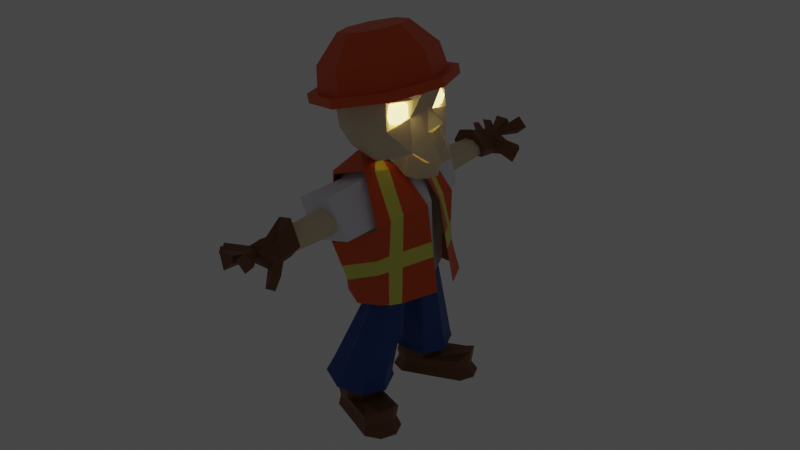 # Source: Worker_villager_.blend  (saved by Blender 3.0.42; exported with 4.5.12 LTS)
import bpy
from mathutils import Matrix  # noqa: F401  (used for matrix-valued properties, if any)

bpy.ops.wm.read_factory_settings(use_empty=True)
scene = bpy.context.scene
scene.name = 'Scene'

# ---- collections
col_collection = bpy.data.collections.new('Collection'); scene.collection.children.link(col_collection)

# ---- materials (node trees are filled in below, after node groups)
mat_bone = bpy.data.materials.new('Bone')
mat_bone.use_transparent_shadow = False
mat_shirt = bpy.data.materials.new('Shirt')
mat_shirt.use_transparent_shadow = False
mat_pant = bpy.data.materials.new('Pant')
mat_pant.use_transparent_shadow = False
mat_shoes_and_glows = bpy.data.materials.new('Shoes and glows')
mat_shoes_and_glows.use_transparent_shadow = False
mat_hand = bpy.data.materials.new('Hand')
mat_hand.use_transparent_shadow = False
mat_belt = bpy.data.materials.new('Belt')
mat_belt.use_transparent_shadow = False
mat_eyes = bpy.data.materials.new('Eyes')
mat_eyes.use_transparent_shadow = False
mat_jacket_and_helmet = bpy.data.materials.new('Jacket and Helmet')
mat_jacket_and_helmet.use_transparent_shadow = False
mat_jacket_strips = bpy.data.materials.new('Jacket Strips')
mat_jacket_strips.use_transparent_shadow = False

# ---- material node trees
mat_bone.use_nodes = True; mat_bone.node_tree.nodes.clear()
_N = mat_bone.node_tree.nodes; _L = mat_bone.node_tree.links
n0 = _N.new('ShaderNodeBsdfPrincipled'); n0.name = 'Principled BSDF'; n0.location = (10, 300)
n0.distribution = 'GGX'
n0.subsurface_method = 'RANDOM_WALK_SKIN'
n0.inputs[0].default_value = (0.8, 0.6863, 0.4781, 1.0)
n0.inputs[2].default_value = 1.0
n0.inputs[3].default_value = 1.45
n0.inputs[27].default_value = (0.0, 0.0, 0.0, 1.0)
n0.inputs[28].default_value = 1.0
n1 = _N.new('ShaderNodeOutputMaterial'); n1.name = 'Material Output'; n1.location = (300, 300)
_L.new(n0.outputs[0], n1.inputs[0])
n1.is_active_output = True
mat_shirt.use_nodes = True; mat_shirt.node_tree.nodes.clear()
_N = mat_shirt.node_tree.nodes; _L = mat_shirt.node_tree.links
n0 = _N.new('ShaderNodeBsdfPrincipled'); n0.name = 'Principled BSDF'; n0.location = (10, 300)
n0.distribution = 'GGX'
n0.subsurface_method = 'RANDOM_WALK_SKIN'
n0.inputs[0].default_value = (0.8669, 0.8837, 1.0, 1.0)
n0.inputs[3].default_value = 1.45
n0.inputs[27].default_value = (0.0, 0.0, 0.0, 1.0)
n0.inputs[28].default_value = 1.0
n1 = _N.new('ShaderNodeOutputMaterial'); n1.name = 'Material Output'; n1.location = (300, 300)
_L.new(n0.outputs[0], n1.inputs[0])
n1.is_active_output = True
mat_pant.use_nodes = True; mat_pant.node_tree.nodes.clear()
_N = mat_pant.node_tree.nodes; _L = mat_pant.node_tree.links
n0 = _N.new('ShaderNodeBsdfPrincipled'); n0.name = 'Principled BSDF'; n0.location = (10, 300)
n0.distribution = 'GGX'
n0.subsurface_method = 'RANDOM_WALK_SKIN'
n0.inputs[0].default_value = (0.01468, 0.06506, 0.2989, 1.0)
n0.inputs[3].default_value = 1.45
n0.inputs[27].default_value = (0.0, 0.0, 0.0, 1.0)
n0.inputs[28].default_value = 1.0
n1 = _N.new('ShaderNodeOutputMaterial'); n1.name = 'Material Output'; n1.location = (300, 300)
_L.new(n0.outputs[0], n1.inputs[0])
n1.is_active_output = True
mat_shoes_and_glows.use_nodes = True; mat_shoes_and_glows.node_tree.nodes.clear()
_N = mat_shoes_and_glows.node_tree.nodes; _L = mat_shoes_and_glows.node_tree.links
n0 = _N.new('ShaderNodeBsdfPrincipled'); n0.name = 'Principled BSDF'; n0.location = (10, 300)
n0.distribution = 'GGX'
n0.subsurface_method = 'RANDOM_WALK_SKIN'
n0.inputs[0].default_value = (0.2019, 0.07374, 0.02183, 1.0)
n0.inputs[3].default_value = 1.45
n0.inputs[27].default_value = (0.0, 0.0, 0.0, 1.0)
n0.inputs[28].default_value = 1.0
n1 = _N.new('ShaderNodeOutputMaterial'); n1.name = 'Material Output'; n1.location = (300, 300)
_L.new(n0.outputs[0], n1.inputs[0])
n1.is_active_output = True
mat_hand.use_nodes = True; mat_hand.node_tree.nodes.clear()
_N = mat_hand.node_tree.nodes; _L = mat_hand.node_tree.links
n0 = _N.new('ShaderNodeBsdfPrincipled'); n0.name = 'Principled BSDF'; n0.location = (10, 300)
n0.distribution = 'GGX'
n0.subsurface_method = 'RANDOM_WALK_SKIN'
n0.inputs[0].default_value = (1.0, 0.9043, 0.8934, 1.0)
n0.inputs[3].default_value = 1.45
n0.inputs[27].default_value = (0.0, 0.0, 0.0, 1.0)
n0.inputs[28].default_value = 1.0
n1 = _N.new('ShaderNodeOutputMaterial'); n1.name = 'Material Output'; n1.location = (300, 300)
_L.new(n0.outputs[0], n1.inputs[0])
n1.is_active_output = True
mat_belt.use_nodes = True; mat_belt.node_tree.nodes.clear()
_N = mat_belt.node_tree.nodes; _L = mat_belt.node_tree.links
n0 = _N.new('ShaderNodeBsdfPrincipled'); n0.name = 'Principled BSDF'; n0.location = (10, 300)
n0.distribution = 'GGX'
n0.subsurface_method = 'RANDOM_WALK_SKIN'
n0.inputs[0].default_value = (0.1194, 0.1299, 0.1374, 1.0)
n0.inputs[1].default_value = 0.7523
n0.inputs[2].default_value = 0.3532
n0.inputs[3].default_value = 1.45
n0.inputs[27].default_value = (0.0, 0.0, 0.0, 1.0)
n0.inputs[28].default_value = 1.0
n1 = _N.new('ShaderNodeOutputMaterial'); n1.name = 'Material Output'; n1.location = (300, 300)
_L.new(n0.outputs[0], n1.inputs[0])
n1.is_active_output = True
mat_eyes.use_nodes = True; mat_eyes.node_tree.nodes.clear()
_N = mat_eyes.node_tree.nodes; _L = mat_eyes.node_tree.links
n0 = _N.new('ShaderNodeBsdfPrincipled'); n0.name = 'Principled BSDF'; n0.location = (10, 300)
n0.distribution = 'GGX'
n0.subsurface_method = 'RANDOM_WALK_SKIN'
n0.inputs[0].default_value = (1.0, 0.9915, 0.9915, 1.0)
n0.inputs[3].default_value = 1.45
n0.inputs[27].default_value = (0.9879, 0.8193, 0.279, 1.0)
n0.inputs[28].default_value = 3.3
n1 = _N.new('ShaderNodeOutputMaterial'); n1.name = 'Material Output'; n1.location = (300, 300)
_L.new(n0.outputs[0], n1.inputs[0])
n1.is_active_output = True
mat_jacket_and_helmet.use_nodes = True; mat_jacket_and_helmet.node_tree.nodes.clear()
_N = mat_jacket_and_helmet.node_tree.nodes; _L = mat_jacket_and_helmet.node_tree.links
n0 = _N.new('ShaderNodeBsdfPrincipled'); n0.name = 'Principled BSDF'; n0.location = (10, 300)
n0.distribution = 'GGX'
n0.subsurface_method = 'RANDOM_WALK_SKIN'
n0.inputs[0].default_value = (0.7633, 0.09485, 0.006809, 1.0)
n0.inputs[3].default_value = 1.45
n0.inputs[27].default_value = (0.0, 0.0, 0.0, 1.0)
n0.inputs[28].default_value = 1.0
n1 = _N.new('ShaderNodeOutputMaterial'); n1.name = 'Material Output'; n1.location = (300, 300)
_L.new(n0.outputs[0], n1.inputs[0])
n1.is_active_output = True
mat_jacket_strips.use_nodes = True; mat_jacket_strips.node_tree.nodes.clear()
_N = mat_jacket_strips.node_tree.nodes; _L = mat_jacket_strips.node_tree.links
n0 = _N.new('ShaderNodeBsdfPrincipled'); n0.name = 'Principled BSDF'; n0.location = (10, 300)
n0.distribution = 'GGX'
n0.subsurface_method = 'RANDOM_WALK_SKIN'
n0.inputs[0].default_value = (0.7516, 0.7633, 0.1277, 1.0)
n0.inputs[3].default_value = 1.45
n0.inputs[27].default_value = (0.0, 0.0, 0.0, 1.0)
n0.inputs[28].default_value = 1.0
n1 = _N.new('ShaderNodeOutputMaterial'); n1.name = 'Material Output'; n1.location = (300, 300)
_L.new(n0.outputs[0], n1.inputs[0])
n1.is_active_output = True

# ---- world
world_world = bpy.data.worlds.new('World'); scene.world = world_world
world_world.use_nodes = True; world_world.node_tree.nodes.clear()
_N = world_world.node_tree.nodes; _L = world_world.node_tree.links
n0 = _N.new('ShaderNodeOutputWorld'); n0.name = 'World Output'; n0.location = (300, 300)
n1 = _N.new('ShaderNodeBackground'); n1.name = 'Background'; n1.location = (10, 300)
n1.inputs[0].default_value = (0.05088, 0.05088, 0.05088, 1.0)
_L.new(n1.outputs[0], n0.inputs[0])
n0.is_active_output = True
world_world.color = (0.05088, 0.05088, 0.05088)
world_world.use_sun_shadow = False
world_world.sun_shadow_jitter_overblur = 0.0

# ---- meshes
me_sphere_002 = bpy.data.meshes.new('Sphere.002')
me_sphere_002.from_pydata([(0.3599, 0.0, 1.321), (0.8192, 0.0, 1.177), (1.282, 0.0, 0.4247), (0.8323, 3.879e-10, -1.344), (0.2793, -0.2714, 1.371), (0.616, -0.6119, 1.259), (0.7323, -0.6647, 0.3409), (0.3944, -0.841, -1.312), (-0.2171, -0.2724, 1.606), (-0.7195, -0.6138, 1.301), (-0.8107, -0.669, 0.3373), (-0.7235, -0.708, -1.143), (-0.3216, 0.0, 1.616), (-0.7607, 0.0, 1.22), (-1.011, 0.0, 0.3075), (-0.714, 3.879e-10, -1.124), (0.2011, -0.3084, 1.393), (-0.1342, -0.3074, 1.591), (-0.5006, -0.8061, 1.286), (0.4138, -0.8731, 1.348), (-0.6187, -1.203, 0.01258), (0.6373, -1.159, 0.261), (-0.2518, -1.014, -1.233), (0.1007, -0.9247, -1.286), (0.4016, -1.961, 0.1795), (-0.6162, -1.981, 0.2317), (0.3012, -2.135, 1.236), (-0.5885, -2.096, 1.269), (0.2793, 0.2714, 1.371), (0.616, 0.6119, 1.259), (0.7323, 0.6647, 0.3409), (0.3944, 0.841, -1.312), (-0.2171, 0.2724, 1.606), (-0.7195, 0.6138, 1.301), (-0.8107, 0.669, 0.3373), (-0.7235, 0.708, -1.143), (0.2011, 0.3084, 1.393), (-0.1342, 0.3074, 1.591), (-0.5006, 0.8061, 1.286), (0.4138, 0.8731, 1.348), (-0.6187, 1.203, 0.01258), (0.6373, 1.159, 0.261), (-0.2518, 1.014, -1.233), (0.1007, 0.9247, -1.286), (0.4016, 1.961, 0.1795), (-0.6162, 1.981, 0.2317), (0.3012, 2.135, 1.236), (-0.5885, 2.096, 1.269), (1.535, 0.0, 3.823), (1.992, 0.0, 2.949), (1.824, 0.0, 2.559), (2.157, 0.0, 2.216), (1.376, -0.5932, 3.777), (1.318, -0.6016, 2.514), (0.3012, -0.5019, 3.955), (0.6958, -1.093, 2.471), (-0.3036, -0.3636, 3.774), (-0.2471, -0.7296, 2.472), (-0.3736, 0.0, 3.804), (-0.6768, 0.0, 2.57), (1.512, -0.4032, 2.827), (1.465, -0.4194, 3.826), (1.343, -0.2208, 2.576), (1.986, 0.0, 1.359), (1.611, -0.5797, 1.715), (0.8493, -0.8499, 1.681), (0.4199, -0.5947, 1.624), (0.331, 0.0, 1.483), (2.008, -0.1606, 1.352), (1.8, 0.0, 2.009), (1.835, -0.1849, 2.07), (1.291, -1.068, 2.36), (2.027, -0.3289, 2.922), (1.435, -1.026, 2.342), (1.823, -0.3969, 2.851), (1.595, -0.3895, 2.45), (1.425, -0.6678, 2.835), (0.4338, -1.06, 3.237), (-0.3712, -0.5301, 3.236), (-0.6118, 0.0, 3.183), (1.33, -1.078, 3.181), (1.581, -0.9986, 2.956), (0.4668, 0.0, 3.976), (1.07, -1.107, 2.44), (0.6367, -0.5377, 3.935), (1.343, -0.737, 1.672), (0.9491, -1.111, 3.174), (1.438, 0.0, 0.969), (0.7905, 0.0, 1.296), (0.308, 0.0, 1.617), (1.026, 0.0, 1.03), (1.216, 0.0, 0.9948), (1.766, 0.0, 1.351), (1.005, -0.7797, 1.879), (0.7181, -0.6881, 1.937), (1.452, -0.5021, 1.73), (1.755, -0.1328, 1.357), (1.659, 0.0, 1.024), (0.8795, -0.3762, 1.389), (0.3911, -0.1454, 1.546), (0.9149, -0.3721, 1.301), (1.272, -0.2613, 1.027), (1.471, -0.2888, 3.822), (2.011, -0.2501, 2.924), (1.715, -0.2136, 2.536), (1.844, -0.357, 1.425), (1.169, 0.0, 1.004), (1.63, -0.2781, 1.413), (1.05, -0.3747, 1.149), (1.376, 0.5932, 3.777), (1.318, 0.6016, 2.514), (0.3012, 0.5019, 3.955), (0.6958, 1.093, 2.471), (-0.3036, 0.3636, 3.774), (-0.2471, 0.7296, 2.472), (1.512, 0.4032, 2.827), (1.465, 0.4194, 3.826), (1.343, 0.2208, 2.576), (1.611, 0.5797, 1.715), (0.8493, 0.8499, 1.681), (0.4199, 0.5947, 1.624), (2.008, 0.1606, 1.352), (1.835, 0.1849, 2.07), (1.291, 1.068, 2.36), (2.027, 0.3289, 2.922), (1.435, 1.026, 2.342), (1.823, 0.3969, 2.851), (1.595, 0.3895, 2.45), (1.425, 0.6678, 2.835), (0.4338, 1.06, 3.237), (-0.3712, 0.5301, 3.236), (1.33, 1.078, 3.181), (1.581, 0.9986, 2.956), (1.07, 1.107, 2.44), (0.6367, 0.5377, 3.935), (1.343, 0.737, 1.672), (0.9491, 1.111, 3.174), (1.005, 0.7797, 1.879), (0.7181, 0.6881, 1.937), (1.452, 0.5021, 1.73), (1.755, 0.1328, 1.357), (0.8795, 0.3762, 1.389), (0.3911, 0.1454, 1.546), (0.9149, 0.3721, 1.301), (1.272, 0.2613, 1.027), (1.471, 0.2888, 3.822), (2.011, 0.2501, 2.924), (1.715, 0.2136, 2.536), (1.844, 0.357, 1.425), (1.63, 0.2781, 1.413), (1.05, 0.3747, 1.149), (-0.05635, -0.866, 0.9625), (-0.06442, -0.9658, 1.07), (0.1475, -0.866, 0.8954), (0.218, -0.9658, 0.9773), (0.2443, -0.866, 0.7038), (0.352, -0.9658, 0.7119), (0.1772, -0.866, 0.4999), (0.259, -0.9658, 0.4295), (-0.01442, -0.866, 0.4032), (-0.00635, -0.9658, 0.2955), (-0.2183, -0.866, 0.4703), (-0.2887, -0.9658, 0.3884), (-0.315, -0.866, 0.6619), (-0.4227, -0.9658, 0.6538), (-0.248, -0.866, 0.8658), (-0.3298, -0.9658, 0.9362), (-0.05607, -3.376, 0.9592), (-0.04833, -3.446, 0.8569), (0.07867, -3.446, 0.8151), (0.1455, -3.376, 0.8929), (0.1389, -3.446, 0.6958), (0.2411, -3.376, 0.7035), (0.09709, -3.446, 0.5688), (0.1748, -3.376, 0.502), (-0.02228, -3.446, 0.5085), (-0.01465, -3.376, 0.4063), (-0.1493, -3.446, 0.5503), (-0.2162, -3.376, 0.4727), (-0.2095, -3.446, 0.6697), (-0.3118, -3.376, 0.6621), (-0.1677, -3.446, 0.7966), (-0.2455, -3.376, 0.8636), (0.1654, -4.241, 0.7412), (0.4723, -4.129, 0.6077), (0.5968, -3.98, 0.5391), (0.3334, -3.837, 0.4935), (0.4105, -3.289, 0.5926), (0.1215, -4.241, 0.7003), (0.2537, -4.152, 0.4334), (0.3087, -3.988, 0.2891), (0.1619, -3.841, 0.3616), (0.1608, -3.403, 0.4015), (0.06475, -4.232, 0.6979), (-0.01662, -4.181, 0.5431), (-0.01975, -4.035, 0.5661), (-0.07721, -3.876, 0.5783), (-0.2194, -3.469, 0.4563), (0.02809, -4.187, 0.7284), (-0.246, -4.114, 0.5924), (-0.3999, -4.036, 0.525), (-0.4224, -3.795, 0.6086), (-0.4317, -3.282, 0.6151), (0.05318, -4.172, 0.8059), (-0.07792, -4.07, 0.8426), (-0.2577, -4.047, 0.8906), (-0.1529, -3.847, 0.8684), (-0.4202, -3.19, 0.9507), (0.07594, -4.197, 0.8292), (0.07901, -4.128, 1.014), (0.03808, -3.976, 1.012), (0.03456, -3.801, 0.9966), (-0.1499, -3.168, 1.21), (0.1299, -4.235, 0.8351), (0.2215, -4.082, 0.8649), (0.1695, -3.938, 0.8286), (0.1738, -3.821, 0.7877), (0.2198, -3.181, 1.188), (0.5925, -4.424, 0.3766), (0.727, -4.244, 0.3275), (0.3533, -4.425, 0.1119), (0.4145, -4.244, -0.01839), (-0.09335, -4.219, 0.6664), (-0.01545, -4.153, 0.83), (-0.2328, -4.868, 0.6665), (-0.2333, -4.839, 1.092), (0.09454, -4.846, 0.8244), (0.1131, -4.821, 0.9806), (-0.3032, -4.703, 0.8168), (-0.4614, -4.559, 0.7288), (-0.3865, -4.752, 0.9995), (-0.5098, -4.579, 1.083), (-0.5616, -4.465, 0.8086), (-0.6459, -4.35, 0.7691), (-0.5758, -4.467, 1.039), (-0.663, -4.351, 1.07), (0.6548, -4.797, 0.7391), (0.3413, -4.8, 0.5909), (0.1801, -4.815, 0.8855), (0.5075, -4.8, 1.039), (-0.05635, 0.866, 0.9625), (-0.06442, 0.9658, 1.07), (0.1475, 0.866, 0.8954), (0.218, 0.9658, 0.9773), (0.2443, 0.866, 0.7038), (0.352, 0.9658, 0.7119), (0.1772, 0.866, 0.4999), (0.259, 0.9658, 0.4295), (-0.01442, 0.866, 0.4032), (-0.00635, 0.9658, 0.2955), (-0.2183, 0.866, 0.4703), (-0.2887, 0.9658, 0.3884), (-0.315, 0.866, 0.6619), (-0.4227, 0.9658, 0.6538), (-0.248, 0.866, 0.8658), (-0.3298, 0.9658, 0.9362), (-0.05607, 3.376, 0.9592), (-0.04833, 3.446, 0.8569), (0.07867, 3.446, 0.8151), (0.1455, 3.376, 0.8929), (0.1389, 3.446, 0.6958), (0.2411, 3.376, 0.7035), (0.09709, 3.446, 0.5688), (0.1748, 3.376, 0.502), (-0.02228, 3.446, 0.5085), (-0.01465, 3.376, 0.4063), (-0.1493, 3.446, 0.5503), (-0.2162, 3.376, 0.4727), (-0.2095, 3.446, 0.6697), (-0.3118, 3.376, 0.6621), (-0.1677, 3.446, 0.7966), (-0.2455, 3.376, 0.8636), (0.1654, 4.241, 0.7412), (0.4723, 4.129, 0.6077), (0.5968, 3.98, 0.5391), (0.3334, 3.837, 0.4935), (0.4105, 3.289, 0.5926), (0.1215, 4.241, 0.7003), (0.2537, 4.152, 0.4334), (0.3087, 3.988, 0.2891), (0.1619, 3.841, 0.3616), (0.1608, 3.403, 0.4015), (0.06475, 4.232, 0.6979), (-0.01662, 4.181, 0.5431), (-0.01975, 4.035, 0.5661), (-0.07721, 3.876, 0.5783), (-0.2194, 3.469, 0.4563), (0.02809, 4.187, 0.7284), (-0.246, 4.114, 0.5924), (-0.3999, 4.036, 0.525), (-0.4224, 3.795, 0.6086), (-0.4317, 3.282, 0.6151), (0.05318, 4.172, 0.8059), (-0.07792, 4.07, 0.8426), (-0.2577, 4.047, 0.8906), (-0.1529, 3.847, 0.8684), (-0.4202, 3.19, 0.9507), (0.07594, 4.197, 0.8292), (0.07901, 4.128, 1.014), (0.03808, 3.976, 1.012), (0.03456, 3.801, 0.9966), (-0.1499, 3.168, 1.21), (0.1299, 4.235, 0.8351), (0.2215, 4.082, 0.8649), (0.1695, 3.938, 0.8286), (0.1738, 3.821, 0.7877), (0.2198, 3.181, 1.188), (0.5925, 4.424, 0.3766), (0.727, 4.244, 0.3275), (0.3533, 4.425, 0.1119), (0.4145, 4.244, -0.01839), (-0.09335, 4.219, 0.6664), (-0.01545, 4.153, 0.83), (-0.2328, 4.868, 0.6665), (-0.2333, 4.839, 1.092), (0.09454, 4.846, 0.8244), (0.1131, 4.821, 0.9806), (-0.3032, 4.703, 0.8168), (-0.4614, 4.559, 0.7288), (-0.3865, 4.752, 0.9995), (-0.5098, 4.579, 1.083), (-0.5616, 4.465, 0.8086), (-0.6459, 4.35, 0.7691), (-0.5758, 4.467, 1.039), (-0.663, 4.351, 1.07), (0.6548, 4.797, 0.7391), (0.3413, 4.8, 0.5909), (0.1801, 4.815, 0.8855), (0.5075, 4.8, 1.039), (0.1283, -0.1647, -0.8977), (0.109, -0.02279, -1.039), (0.3122, -0.2416, -0.9229), (0.3923, -0.1413, -1.077), (0.3884, -0.4272, -0.9333), (0.5097, -0.4272, -1.093), (0.3122, -0.6129, -0.9229), (0.3923, -0.7132, -1.077), (0.1283, -0.6898, -0.8977), (0.109, -0.8317, -1.039), (-0.05565, -0.6129, -0.8725), (-0.1743, -0.7132, -0.9997), (-0.1318, -0.4272, -0.862), (-0.2917, -0.4272, -0.9836), (-0.05565, -0.2416, -0.8725), (-0.1743, -0.1413, -0.9997), (-1.926, -0.7722, -4.282), (-1.151, -0.3876, -3.398), (-0.684, -0.6109, -3.667), (-2.06, -1.111, -4.24), (-0.4906, -1.15, -3.779), (-1.926, -1.451, -4.282), (-0.684, -1.689, -3.667), (-1.505, -1.63, -4.415), (-1.151, -1.913, -3.398), (-1.181, -1.489, -4.517), (-1.618, -1.689, -3.128), (-1.047, -1.15, -4.56), (-1.811, -1.15, -3.016), (-1.505, -0.6703, -4.415), (-1.618, -0.6109, -3.128), (-1.181, -0.8109, -4.517), (-1.226, -0.3265, -3.527), (-0.7214, -0.5678, -3.818), (-0.5126, -1.15, -3.939), (-0.7214, -1.733, -3.818), (-1.226, -1.974, -3.527), (-1.73, -1.733, -3.235), (-1.939, -1.15, -3.115), (-1.73, -0.5678, -3.235), (-1.051, -1.489, -4.104), (-1.795, -1.451, -3.869), (-1.472, -0.6316, -3.971), (-0.9166, -1.15, -4.146), (-1.051, -0.8109, -4.104), (-1.795, -0.7722, -3.869), (-1.929, -1.111, -3.826), (-1.374, -1.63, -4.002), (-0.1477, -1.851, -4.139), (-0.3498, -1.851, -4.78), (0.001678, -1.511, -4.133), (-0.2158, -1.511, -4.822), (-0.6734, -1.991, -4.678), (-0.3498, -1.172, -4.78), (-0.1971, -1.172, -4.296), (-0.536, -1.991, -4.242), (-0.6284, -2.061, -4.702), (-1.545, -1.663, -4.412), (-1.902, -1.508, -4.3), (-1.999, -0.7211, -4.269), (-2.147, -1.095, -4.222), (-1.643, -0.5662, -4.381), (-1.188, -0.7598, -4.525), (-0.2716, -1.906, -4.814), (-0.1239, -1.532, -4.861), (-0.2716, -1.158, -4.814), (-1.823, -1.44, -4.096), (-1.823, -0.8015, -4.096), (-1.518, -0.6692, -4.192), (-1.116, -0.8401, -4.319), (-1.949, -1.121, -4.056), (-1.42, -1.611, -4.223), (-0.3334, -1.819, -4.566), (-0.2073, -1.499, -4.606), (-0.3334, -1.18, -4.566), (-0.6379, -1.951, -4.47), (-1.262, -0.6703, -3.589), (-1.253, -0.6025, -3.575), (-0.9181, -0.7629, -3.769), (-0.9678, -0.8109, -3.759), (-0.7793, -1.15, -3.849), (-0.8462, -1.15, -3.829), (-0.9181, -1.537, -3.769), (-0.9678, -1.489, -3.759), (-1.253, -1.698, -3.575), (-1.262, -1.63, -3.589), (-1.589, -1.537, -3.381), (-1.555, -1.489, -3.419), (-1.728, -1.15, -3.301), (-1.677, -1.15, -3.349), (-1.589, -0.7629, -3.381), (-1.555, -0.8109, -3.419), (0.1283, 0.1647, -0.8977), (0.109, 0.02279, -1.039), (0.3122, 0.2416, -0.9229), (0.3923, 0.1413, -1.077), (0.3884, 0.4272, -0.9333), (0.5097, 0.4272, -1.093), (0.3122, 0.6129, -0.9229), (0.3923, 0.7132, -1.077), (0.1283, 0.6898, -0.8977), (0.109, 0.8317, -1.039), (-0.05565, 0.6129, -0.8725), (-0.1743, 0.7132, -0.9997), (-0.1318, 0.4272, -0.862), (-0.2917, 0.4272, -0.9836), (-0.05565, 0.2416, -0.8725), (-0.1743, 0.1413, -0.9997), (-1.926, 0.7722, -4.282), (-1.151, 0.3876, -3.398), (-0.684, 0.6109, -3.667), (-2.06, 1.111, -4.24), (-0.4906, 1.15, -3.779), (-1.926, 1.451, -4.282), (-0.684, 1.689, -3.667), (-1.505, 1.63, -4.415), (-1.151, 1.913, -3.398), (-1.181, 1.489, -4.517), (-1.618, 1.689, -3.128), (-1.047, 1.15, -4.56), (-1.811, 1.15, -3.016), (-1.505, 0.6703, -4.415), (-1.618, 0.6109, -3.128), (-1.181, 0.8109, -4.517), (-1.226, 0.3265, -3.527), (-0.7214, 0.5678, -3.818), (-0.5126, 1.15, -3.939), (-0.7214, 1.733, -3.818), (-1.226, 1.974, -3.527), (-1.73, 1.733, -3.235), (-1.939, 1.15, -3.115), (-1.73, 0.5678, -3.235), (-1.051, 1.489, -4.104), (-1.795, 1.451, -3.869), (-1.472, 0.6316, -3.971), (-0.9166, 1.15, -4.146), (-1.051, 0.8109, -4.104), (-1.795, 0.7722, -3.869), (-1.929, 1.111, -3.826), (-1.374, 1.63, -4.002), (-0.1477, 1.851, -4.139), (-0.3498, 1.851, -4.78), (0.001678, 1.511, -4.133), (-0.2158, 1.511, -4.822), (-0.6734, 1.991, -4.678), (-0.3498, 1.172, -4.78), (-0.1971, 1.172, -4.296), (-0.536, 1.991, -4.242), (-0.6284, 2.061, -4.702), (-1.545, 1.663, -4.412), (-1.902, 1.508, -4.3), (-1.999, 0.7211, -4.269), (-2.147, 1.095, -4.222), (-1.643, 0.5662, -4.381), (-1.188, 0.7598, -4.525), (-0.2716, 1.906, -4.814), (-0.1239, 1.532, -4.861), (-0.2716, 1.158, -4.814), (-1.823, 1.44, -4.096), (-1.823, 0.8015, -4.096), (-1.518, 0.6692, -4.192), (-1.116, 0.8401, -4.319), (-1.949, 1.121, -4.056), (-1.42, 1.611, -4.223), (-0.3334, 1.819, -4.566), (-0.2073, 1.499, -4.606), (-0.3334, 1.18, -4.566), (-0.6379, 1.951, -4.47), (-1.262, 0.6703, -3.589), (-1.253, 0.6025, -3.575), (-0.9181, 0.7629, -3.769), (-0.9678, 0.8109, -3.759), (-0.7793, 1.15, -3.849), (-0.8462, 1.15, -3.829), (-0.9181, 1.537, -3.769), (-0.9678, 1.489, -3.759), (-1.253, 1.698, -3.575), (-1.262, 1.63, -3.589), (-1.589, 1.537, -3.381), (-1.555, 1.489, -3.419), (-1.728, 1.15, -3.301), (-1.677, 1.15, -3.349), (-1.589, 0.7629, -3.381), (-1.555, 0.8109, -3.419), (1.6, -0.3363, 2.615), (1.334, -0.2207, 2.699), (1.553, -0.418, 2.465), (1.268, -0.3363, 2.487), (1.534, -0.6153, 2.403), (1.24, -0.6153, 2.4), (1.553, -0.8126, 2.465), (1.268, -0.8943, 2.487), (1.6, -0.8943, 2.615), (1.334, -1.01, 2.699), (1.648, -0.8126, 2.764), (1.401, -0.8943, 2.91), (1.667, -0.6153, 2.826), (1.429, -0.6153, 2.998), (1.648, -0.418, 2.764), (1.401, -0.3363, 2.91), (1.6, 0.8782, 2.615), (1.334, 0.9937, 2.699), (1.553, 0.7965, 2.465), (1.268, 0.8782, 2.487), (1.534, 0.5992, 2.403), (1.24, 0.5992, 2.4), (1.553, 0.4019, 2.465), (1.268, 0.3202, 2.487), (1.6, 0.3202, 2.615), (1.334, 0.2046, 2.699), (1.648, 0.4019, 2.764), (1.401, 0.3202, 2.91), (1.667, 0.5992, 2.826), (1.429, 0.5992, 2.998), (1.648, 0.7965, 2.764), (1.401, 0.8782, 2.91), (1.451, -0.8238, 2.037), (0.7725, -1.085, 2.076), (0.09495, -0.3498, 1.811), (-0.1729, 0.0, 2.026), (1.206, -0.9549, 2.056), (1.451, 0.8238, 2.037), (0.7725, 1.085, 2.076), (0.09495, 0.3498, 1.811), (1.206, 0.9549, 2.056), (0.2569, -0.2876, 1.611), (0.2156, 0.0, 1.601), (0.0864, -0.8127, 2.048), (0.2569, 0.2876, 1.611), (0.0864, 0.8127, 2.048), (-0.06388, 0.0, 1.899), (0.1289, -0.2876, 1.205), (0.08764, 0.0, 1.195), (-0.1919, 0.0, 1.494), (0.1289, 0.2876, 1.205), (-0.03305, -0.3498, 1.405), (-0.03305, 0.3498, 1.405), (-0.8393, -0.7193, 1.44), (-0.2505, -0.3193, 1.798), (0.1716, 1.341, -1.604), (-0.3396, 1.47, -1.527), (0.7508, 1.359, 0.2217), (-0.7213, 1.409, -0.06942), (0.4888, 1.023, 1.495), (-0.5828, 0.9447, 1.423), (-0.1534, 0.3602, 1.781), (0.2396, 0.3614, 1.548), (-1.024, 1.027, -1.396), (-0.9462, 0.784, 0.3112), (-0.8393, 0.7193, 1.44), (-0.2505, 0.3193, 1.798), (0.1716, -1.341, -1.604), (-0.3396, -1.47, -1.527), (0.7508, -1.359, 0.2217), (-0.7213, -1.409, -0.06942), (0.4888, -1.023, 1.495), (-0.5828, -0.9447, 1.423), (-0.1534, -0.3602, 1.781), (0.2396, -0.3614, 1.548), (-1.024, -1.027, -1.396), (-0.9462, -0.784, 0.3112), (1.084, 0.2854, -1.677), (1.084, -0.2854, -1.677), (1.336, 0.2056, 0.3876), (1.336, -0.2056, 0.3876), (0.8796, -0.2539, 1.329), (0.8796, 0.2539, 1.329), (0.3504, 0.2531, 1.511), (0.3504, -0.2531, 1.511), (-1.014, -0.3238, -1.377), (-1.014, 0.3238, -1.377), (-1.106, 0.2508, 0.2874), (-1.106, -0.2508, 0.2874), (-0.8701, -0.2604, 1.38), (-0.8701, 0.2604, 1.38), (-0.2766, -0.2512, 1.801), (-0.2766, 0.2512, 1.801), (-0.9922, -0.9283, -0.7049), (-0.9775, -0.8822, -0.3802), (0.4054, 1.348, -0.8667), (0.517, 1.352, -0.5151), (-0.5741, 1.433, -0.6316), (-0.4868, 1.446, -0.9653), (-0.9922, 0.9283, -0.7049), (-0.9775, 0.8822, -0.3802), (0.4054, -1.348, -0.8667), (0.517, -1.352, -0.5151), (-0.5741, -1.433, -0.6316), (-0.4868, -1.446, -0.9653), (1.232, -0.2386, -0.4654), (1.188, -0.2524, -0.8244), (1.188, 0.2524, -0.8244), (1.232, 0.2386, -0.4654), (-1.069, 0.2802, -0.3821), (-1.051, 0.2945, -0.7079), (-1.051, -0.2945, -0.7079), (-1.069, -0.2802, -0.3821), (0.6734, -1.073, -1.647), (0.4457, -1.263, -1.628), (0.8306, -0.9428, 0.2889), (0.9702, -0.6481, 0.3318), (0.6239, -0.8487, 1.436), (0.7794, -0.5558, 1.37), (0.2396, -0.3614, 1.548), (0.3504, -0.2531, 1.511), (0.4457, 1.263, -1.628), (0.6734, 1.073, -1.647), (0.9702, 0.6481, 0.3318), (0.8306, 0.9428, 0.2889), (0.6239, 0.8487, 1.436), (0.7794, 0.5558, 1.37), (0.3504, 0.2531, 1.511), (0.2396, 0.3614, 1.548), (0.8464, -0.8194, -0.4786), (0.6689, -1.1, -0.4938), (0.5905, -1.158, -0.8528), (0.7925, -0.8975, -0.8406), (0.7925, 0.8975, -0.8406), (0.5905, 1.158, -0.8528), (0.6689, 1.1, -0.4938), (0.8464, 0.8194, -0.4786), (0.8025, 0.8053, 4.491), (0.7541, 1.381, 3.875), (0.7156, 1.48, 3.277), (1.371, 0.5694, 4.454), (1.728, 0.9763, 3.812), (1.76, 1.046, 3.21), (1.606, -1.168e-07, 4.439), (2.132, -7.598e-08, 3.786), (2.193, -7.598e-08, 3.182), (1.371, -0.5694, 4.454), (1.728, -0.9763, 3.812), (1.76, -1.046, 3.21), (0.8025, -0.8053, 4.491), (0.7541, -1.381, 3.875), (0.7156, -1.48, 3.277), (0.2343, -0.5694, 4.527), (-0.2202, -0.9763, 3.937), (-0.3286, -1.046, 3.344), (-0.001086, -7.598e-08, 4.542), (-0.6238, -7.598e-08, 3.963), (-0.7612, -7.598e-08, 3.372), (0.2343, 0.5694, 4.527), (-0.2202, 0.9763, 3.937), (-0.3286, 1.046, 3.344), (0.7175, 1.712, 3.306), (1.925, 1.21, 3.228), (2.426, -8.44e-08, 3.196), (1.925, -1.21, 3.228), (0.7175, -1.712, 3.306), (-0.4904, -1.21, 3.383), (-0.9908, -8.44e-08, 3.415), (-0.4904, 1.21, 3.383), (0.7796, 0.6857, 4.272), (0.7474, 1.188, 3.771), (0.7034, 1.371, 3.087), (1.263, 0.4848, 4.241), (1.585, 0.8398, 3.717), (1.671, 0.9697, 3.025), (1.464, -1.168e-07, 4.228), (1.933, -7.598e-08, 3.695), (2.072, -7.598e-08, 2.999), (1.263, -0.4848, 4.241), (1.585, -0.8398, 3.717), (1.671, -0.9697, 3.025), (0.7796, -0.6857, 4.272), (0.7474, -1.188, 3.771), (0.7034, -1.371, 3.087), (0.7914, -2.047e-07, 4.455), (0.2958, -0.4848, 4.303), (-0.09063, -0.8398, 3.825), (-0.2642, -0.9697, 3.149), (0.09535, -7.598e-08, 4.316), (-0.4377, -7.598e-08, 3.847), (-0.6651, -7.598e-08, 3.175), (0.2958, 0.4848, 4.303), (-0.09063, 0.8398, 3.825), (-0.2642, 0.9697, 3.149), (0.7034, 1.712, 3.087), (1.911, 1.21, 3.009), (2.412, -8.44e-08, 2.977), (1.911, -1.21, 3.009), (0.7034, -1.712, 3.087), (-0.5045, -1.21, 3.164), (-1.005, -8.44e-08, 3.197), (-0.5045, 1.21, 3.164)], [], [(2, 1, 5, 6), (11, 10, 14, 15), (1, 0, 4, 5), (20, 18, 9, 10), (7, 6, 21, 23), (3, 2, 6, 7), (6, 5, 19, 21), (5, 4, 16, 19), (17, 16, 4, 0, 12, 8), (10, 9, 13, 14), (22, 23, 21, 20), (9, 8, 12, 13), (17, 18, 19, 16), (19, 26, 24, 21), (10, 11, 22, 20), (18, 17, 8, 9), (21, 24, 25, 20), (18, 27, 26, 19), (20, 25, 27, 18), (2, 30, 29, 1), (35, 15, 14, 34), (1, 29, 28, 0), (40, 34, 33, 38), (31, 43, 41, 30), (3, 31, 30, 2), (30, 41, 39, 29), (29, 39, 36, 28), (37, 32, 12, 0, 28, 36), (34, 14, 13, 33), (42, 40, 41, 43), (33, 13, 12, 32), (37, 36, 39, 38), (39, 41, 44, 46), (34, 40, 42, 35), (38, 33, 32, 37), (41, 40, 45, 44), (38, 39, 46, 47), (40, 38, 47, 45), (81, 74, 72, 80), (48, 82, 54, 84, 52, 61, 102), (71, 80, 86, 83), (549, 83, 55, 546), (53, 76, 81, 73), (86, 77, 55, 83), (546, 55, 57, 556), (86, 84, 54, 77), (105, 104, 75, 73, 71, 545, 64), (77, 78, 57, 55), (70, 51, 50, 104, 105, 68), (78, 56, 58, 79), (72, 61, 52, 80), (69, 70, 68, 63), (49, 48, 102, 103), (73, 81, 80, 71), (103, 102, 61, 72), (76, 60, 74, 81), (62, 53, 73, 75), (57, 78, 79, 59), (60, 62, 75, 74), (54, 82, 58, 56), (545, 71, 83, 549), (77, 54, 56, 78), (94, 99, 98, 93), (97, 92, 96, 101), (87, 97, 101, 91), (88, 98, 99, 89), (90, 100, 98, 88), (107, 108, 101, 96), (91, 101, 108, 106), (93, 98, 100, 95), (108, 107, 95, 100), (74, 75, 104, 103, 72), (49, 103, 104, 50), (106, 108, 100, 90), (556, 57, 59, 548), (80, 52, 84, 86), (132, 131, 124, 126), (48, 145, 116, 109, 134, 111, 82), (123, 133, 136, 131), (553, 551, 112, 133), (110, 125, 132, 128), (136, 133, 112, 129), (551, 558, 114, 112), (136, 129, 111, 134), (148, 118, 550, 123, 125, 127, 147), (129, 112, 114, 130), (122, 121, 148, 147, 50, 51), (130, 79, 58, 113), (124, 131, 109, 116), (69, 63, 121, 122), (49, 146, 145, 48), (125, 123, 131, 132), (146, 124, 116, 145), (128, 132, 126, 115), (117, 127, 125, 110), (114, 59, 79, 130), (115, 126, 127, 117), (111, 113, 58, 82), (550, 553, 133, 123), (129, 130, 113, 111), (138, 137, 141, 142), (97, 144, 140, 92), (87, 91, 144, 97), (88, 89, 142, 141), (90, 88, 141, 143), (149, 140, 144, 150), (91, 106, 150, 144), (137, 139, 143, 141), (150, 143, 139, 149), (126, 124, 146, 147, 127), (49, 50, 147, 146), (106, 90, 143, 150), (558, 548, 59, 114), (131, 136, 134, 109), (152, 167, 170, 154), (154, 170, 172, 156), (162, 178, 180, 164), (156, 172, 174, 158), (158, 174, 176, 160), (152, 154, 153, 151), (154, 156, 155, 153), (156, 158, 157, 155), (158, 160, 159, 157), (160, 162, 161, 159), (162, 164, 163, 161), (164, 166, 165, 163), (166, 152, 151, 165), (151, 153, 155, 157, 159, 161, 163, 165), (160, 176, 178, 162), (166, 182, 167, 152), (164, 180, 182, 166), (170, 167, 168, 169), (172, 170, 169, 171), (174, 172, 171, 173), (176, 174, 173, 175), (178, 176, 175, 177), (180, 178, 177, 179), (182, 180, 179, 181), (167, 182, 181, 168), (186, 185, 190, 191), (188, 193, 194, 189), (196, 197, 192, 191), (189, 190, 221, 220), (197, 196, 201, 202), (190, 189, 194, 195), (191, 190, 195, 196), (193, 198, 222, 199, 194), (195, 194, 199, 200), (196, 195, 200, 201), (203, 208, 209, 204, 223), (202, 201, 206, 207), (201, 200, 205, 206), (222, 223, 230, 228), (211, 212, 207, 206), (204, 205, 235, 234), (208, 213, 214, 209), (216, 217, 212, 211), (205, 204, 209, 210), (217, 187, 192, 197, 202, 207, 212), (206, 205, 210, 211), (213, 183, 184, 214), (210, 209, 214, 215), (211, 210, 215, 216), (216, 186, 187, 217), (215, 185, 186, 216), (187, 186, 191, 192), (219, 218, 220, 221), (184, 189, 220, 218), (185, 184, 218, 219), (190, 185, 219, 221), (223, 222, 224, 225), (226, 227, 225, 224), (198, 203, 227, 226), (203, 223, 225, 227), (222, 198, 226, 224), (229, 228, 230, 231), (223, 204, 231, 230), (204, 199, 229, 231), (199, 222, 228, 229), (233, 232, 234, 235), (200, 199, 232, 233), (205, 200, 233, 235), (199, 204, 234, 232), (239, 238, 237, 236), (198, 193, 237, 238, 203), (188, 183, 236, 237, 193), (213, 208, 203, 238, 239), (183, 213, 239, 236), (183, 188, 189, 184), (214, 184, 185, 215), (241, 243, 259, 256), (243, 245, 261, 259), (251, 253, 269, 267), (245, 247, 263, 261), (247, 249, 265, 263), (241, 240, 242, 243), (243, 242, 244, 245), (245, 244, 246, 247), (247, 246, 248, 249), (249, 248, 250, 251), (251, 250, 252, 253), (253, 252, 254, 255), (255, 254, 240, 241), (240, 254, 252, 250, 248, 246, 244, 242), (249, 251, 267, 265), (255, 241, 256, 271), (253, 255, 271, 269), (259, 258, 257, 256), (261, 260, 258, 259), (263, 262, 260, 261), (265, 264, 262, 263), (267, 266, 264, 265), (269, 268, 266, 267), (271, 270, 268, 269), (256, 257, 270, 271), (275, 280, 279, 274), (277, 278, 283, 282), (285, 280, 281, 286), (278, 309, 310, 279), (286, 291, 290, 285), (279, 284, 283, 278), (280, 285, 284, 279), (282, 283, 288, 311, 287), (284, 289, 288, 283), (285, 290, 289, 284), (292, 312, 293, 298, 297), (291, 296, 295, 290), (290, 295, 294, 289), (311, 317, 319, 312), (300, 295, 296, 301), (293, 323, 324, 294), (297, 298, 303, 302), (305, 300, 301, 306), (294, 299, 298, 293), (306, 301, 296, 291, 286, 281, 276), (295, 300, 299, 294), (302, 303, 273, 272), (299, 304, 303, 298), (300, 305, 304, 299), (305, 306, 276, 275), (304, 305, 275, 274), (276, 281, 280, 275), (308, 310, 309, 307), (273, 307, 309, 278), (274, 308, 307, 273), (279, 310, 308, 274), (312, 314, 313, 311), (315, 313, 314, 316), (287, 315, 316, 292), (292, 316, 314, 312), (311, 313, 315, 287), (318, 320, 319, 317), (312, 319, 320, 293), (293, 320, 318, 288), (288, 318, 317, 311), (322, 324, 323, 321), (289, 322, 321, 288), (294, 324, 322, 289), (288, 321, 323, 293), (328, 325, 326, 327), (287, 292, 327, 326, 282), (277, 282, 326, 325, 272), (302, 328, 327, 292, 297), (272, 325, 328, 302), (272, 273, 278, 277), (303, 304, 274, 273), (332, 330, 329, 331), (334, 332, 331, 333), (336, 334, 333, 335), (338, 336, 335, 337), (340, 338, 337, 339), (342, 340, 339, 341), (344, 342, 341, 343), (330, 344, 343, 329), (331, 329, 343, 341, 339, 337, 335, 333), (379, 377, 401, 402), (349, 351, 364, 363), (351, 353, 365, 364), (353, 355, 366, 365), (355, 357, 367, 366), (357, 359, 368, 367), (358, 360, 356, 354, 352, 350, 348, 345), (346, 347, 362, 361), (347, 349, 363, 362), (344, 359, 357, 342), (351, 349, 334, 336), (334, 349, 347, 332), (342, 357, 355, 340), (340, 355, 353, 338), (338, 353, 351, 336), (332, 347, 346, 330), (344, 330, 346, 359), (406, 419, 368, 361), (411, 409, 363, 364), (410, 412, 369, 372), (412, 414, 376, 369), (417, 415, 366, 367), (416, 418, 375, 370), (420, 405, 371, 374), (359, 346, 361, 368), (358, 345, 388, 390), (376, 400, 404, 384), (381, 378, 392, 385), (345, 348, 389, 388), (369, 376, 384, 377), (414, 416, 370, 376), (408, 410, 372, 373), (418, 420, 374, 375), (413, 411, 364, 365), (407, 406, 361, 362), (415, 413, 365, 366), (409, 407, 362, 363), (419, 417, 367, 368), (352, 354, 378, 381), (378, 380, 393, 392), (375, 374, 396, 399), (356, 360, 382, 380), (372, 369, 377, 379), (371, 373, 398, 397), (354, 356, 380, 378), (373, 372, 379, 383), (370, 375, 399, 395), (374, 371, 397, 396), (380, 382, 394, 393), (360, 358, 390, 391), (385, 392, 401, 404), (383, 379, 402, 403), (350, 352, 386, 387), (398, 373, 383, 403), (377, 384, 404, 401), (382, 360, 391, 394), (348, 350, 387, 389), (352, 381, 385, 386), (392, 393, 402, 401), (393, 394, 403, 402), (397, 390, 388, 396), (389, 387, 395, 399), (391, 390, 397, 398), (387, 386, 400, 395), (388, 389, 399, 396), (403, 394, 391, 398), (400, 386, 385, 404), (376, 370, 395, 400), (408, 405, 406, 407), (410, 408, 407, 409), (412, 410, 409, 411), (414, 412, 411, 413), (416, 414, 413, 415), (418, 416, 415, 417), (420, 418, 417, 419), (405, 420, 419, 406), (405, 408, 373, 371), (424, 423, 421, 422), (426, 425, 423, 424), (428, 427, 425, 426), (430, 429, 427, 428), (432, 431, 429, 430), (434, 433, 431, 432), (436, 435, 433, 434), (422, 421, 435, 436), (423, 425, 427, 429, 431, 433, 435, 421), (471, 494, 493, 469), (441, 455, 456, 443), (443, 456, 457, 445), (445, 457, 458, 447), (447, 458, 459, 449), (449, 459, 460, 451), (450, 437, 440, 442, 444, 446, 448, 452), (438, 453, 454, 439), (439, 454, 455, 441), (436, 434, 449, 451), (443, 428, 426, 441), (426, 424, 439, 441), (434, 432, 447, 449), (432, 430, 445, 447), (430, 428, 443, 445), (424, 422, 438, 439), (436, 451, 438, 422), (498, 453, 460, 511), (503, 456, 455, 501), (502, 464, 461, 504), (504, 461, 468, 506), (509, 459, 458, 507), (508, 462, 467, 510), (512, 466, 463, 497), (451, 460, 453, 438), (450, 482, 480, 437), (468, 476, 496, 492), (473, 477, 484, 470), (437, 480, 481, 440), (461, 469, 476, 468), (506, 468, 462, 508), (500, 465, 464, 502), (510, 467, 466, 512), (505, 457, 456, 503), (499, 454, 453, 498), (507, 458, 457, 505), (501, 455, 454, 499), (511, 460, 459, 509), (444, 473, 470, 446), (470, 484, 485, 472), (467, 491, 488, 466), (448, 472, 474, 452), (464, 471, 469, 461), (463, 489, 490, 465), (446, 470, 472, 448), (465, 475, 471, 464), (462, 487, 491, 467), (466, 488, 489, 463), (472, 485, 486, 474), (452, 483, 482, 450), (477, 496, 493, 484), (475, 495, 494, 471), (442, 479, 478, 444), (490, 495, 475, 465), (469, 493, 496, 476), (474, 486, 483, 452), (440, 481, 479, 442), (444, 478, 477, 473), (484, 493, 494, 485), (485, 494, 495, 486), (489, 488, 480, 482), (481, 491, 487, 479), (483, 490, 489, 482), (479, 487, 492, 478), (480, 488, 491, 481), (495, 490, 483, 486), (492, 496, 477, 478), (468, 492, 487, 462), (500, 499, 498, 497), (502, 501, 499, 500), (504, 503, 501, 502), (506, 505, 503, 504), (508, 507, 505, 506), (510, 509, 507, 508), (512, 511, 509, 510), (497, 498, 511, 512), (497, 463, 465, 500), (515, 517, 518, 516), (518, 517, 519, 520), (520, 519, 521, 522), (521, 523, 524, 522), (523, 525, 526, 524), (527, 525, 523, 521, 519, 517, 515, 513), (526, 525, 527, 528), (528, 527, 513, 514), (530, 529, 531, 532), (531, 533, 534, 532), (534, 533, 535, 536), (536, 535, 537, 538), (537, 539, 540, 538), (539, 541, 542, 540), (543, 541, 539, 537, 535, 533, 531, 529), (542, 541, 543, 544), (544, 543, 529, 530), (514, 513, 515, 516), (27, 25, 24, 26), (47, 46, 44, 45), (555, 554, 560, 561), (118, 135, 553, 550), (119, 120, 558, 551), (135, 119, 551, 553), (559, 552, 565, 562), (64, 545, 549, 85), (65, 546, 556, 66), (85, 549, 546, 65), (554, 555, 67, 66), (547, 554, 66, 556), (555, 557, 120, 67), (557, 552, 558, 120), (552, 559, 548, 558), (559, 547, 556, 548), (563, 561, 562, 565), (560, 564, 562, 561), (547, 559, 562, 564), (552, 557, 563, 565), (554, 547, 564, 560), (557, 555, 561, 563), (638, 572, 575, 641), (643, 628, 582, 615), (634, 568, 608, 647), (583, 585, 566, 589), (566, 567, 604, 602), (628, 630, 584, 582), (637, 570, 572, 638), (618, 642, 645, 619), (574, 575, 572, 573), (612, 611, 569, 576), (630, 632, 587, 584), (607, 589, 601, 625), (577, 600, 603, 578), (592, 636, 639, 595), (591, 619, 645, 626), (571, 577, 578, 573), (595, 639, 640, 596), (589, 566, 602, 601), (586, 585, 584, 587), (585, 586, 567, 566), (578, 603, 605, 579), (618, 593, 629, 642), (581, 580, 614, 617), (621, 649, 636, 592), (577, 571, 610, 613), (573, 578, 579, 574), (569, 611, 608, 568), (603, 600, 601, 602), (605, 603, 602, 604), (600, 622, 625, 601), (616, 615, 582, 583), (648, 609, 570, 637), (610, 571, 570, 609), (576, 599, 623, 612), (623, 599, 598, 624), (589, 607, 616, 583), (594, 597, 633, 631), (606, 588, 581, 617), (590, 635, 646, 620), (613, 622, 600, 577), (593, 594, 631, 629), (623, 624, 625, 622), (649, 621, 620, 646), (611, 612, 613, 610), (615, 616, 617, 614), (607, 625, 624, 606), (643, 615, 614, 644), (606, 617, 616, 607), (610, 609, 608, 611), (622, 613, 612, 623), (609, 648, 647, 608), (588, 606, 624, 598), (632, 630, 631, 633), (630, 628, 629, 631), (639, 636, 637, 638), (640, 639, 638, 641), (647, 648, 649, 646), (643, 644, 645, 642), (626, 645, 644, 627), (642, 629, 628, 643), (636, 649, 648, 637), (646, 635, 634, 647), (627, 644, 614, 580), (651, 650, 653, 654), (652, 651, 654, 655), (654, 653, 656, 657), (655, 654, 657, 658), (657, 656, 659, 660), (658, 657, 660, 661), (660, 659, 662, 663), (661, 660, 663, 664), (664, 663, 666, 667), (663, 662, 665, 666), (667, 666, 669, 670), (666, 665, 668, 669), (670, 669, 672, 673), (669, 668, 671, 672), (673, 672, 651, 652), (672, 671, 650, 651), (673, 652, 674, 681), (661, 664, 678, 677), (667, 670, 680, 679), (670, 673, 681, 680), (655, 658, 676, 675), (652, 655, 675, 674), (664, 667, 679, 678), (658, 661, 677, 676), (682, 685, 697), (683, 686, 685, 682), (684, 687, 686, 683), (686, 689, 688, 685), (687, 690, 689, 686), (685, 688, 697), (689, 692, 691, 688), (690, 693, 692, 689), (688, 691, 697), (692, 695, 694, 691), (693, 696, 695, 692), (691, 694, 697), (696, 700, 699, 695), (694, 698, 697), (695, 699, 698, 694), (700, 703, 702, 699), (698, 701, 697), (699, 702, 701, 698), (703, 706, 705, 702), (701, 704, 697), (702, 705, 704, 701), (706, 684, 683, 705), (704, 682, 697), (705, 683, 682, 704), (706, 714, 707, 684), (693, 710, 711, 696), (700, 712, 713, 703), (703, 713, 714, 706), (687, 708, 709, 690), (684, 707, 708, 687), (696, 711, 712, 700), (690, 709, 710, 693), (674, 675, 708, 707), (675, 676, 709, 708), (676, 677, 710, 709), (677, 678, 711, 710), (678, 679, 712, 711), (679, 680, 713, 712), (680, 681, 714, 713), (681, 674, 707, 714), (668, 665, 662, 659, 656, 653, 650, 671)])
me_sphere_002.polygons.foreach_set('material_index', [1, 1, 1, 1, 1, 1, 1, 1, 1, 1, 1, 1, 1, 1, 1, 1, 1, 1, 1, 1, 1, 1, 1, 1, 1, 1, 1, 1, 1, 1, 1, 1, 1, 1, 1, 1, 1, 1, 0, 0, 0, 0, 0, 0, 0, 0, 0, 0, 0, 0, 0, 0, 0, 0, 0, 0, 0, 0, 0, 0, 0, 0, 0, 0, 0, 0, 0, 0, 0, 0, 0, 0, 0, 0, 0, 0, 0, 0, 0, 0, 0, 0, 0, 0, 0, 0, 0, 0, 0, 0, 0, 0, 0, 0, 0, 0, 0, 0, 0, 0, 0, 0, 0, 0, 0, 0, 0, 0, 0, 0, 0, 0, 0, 0, 0, 0, 0, 0, 0, 0, 0, 0, 0, 0, 0, 0, 0, 0, 0, 0, 0, 0, 0, 0, 0, 0, 0, 0, 0, 3, 3, 3, 3, 3, 3, 3, 3, 3, 3, 3, 3, 3, 3, 3, 3, 3, 3, 3, 3, 3, 3, 3, 3, 3, 3, 3, 3, 3, 3, 3, 3, 3, 3, 3, 3, 3, 3, 3, 3, 3, 3, 3, 3, 3, 3, 3, 3, 3, 3, 3, 0, 0, 0, 0, 0, 0, 0, 0, 0, 0, 0, 0, 0, 0, 0, 0, 0, 0, 0, 0, 0, 0, 0, 0, 0, 3, 3, 3, 3, 3, 3, 3, 3, 3, 3, 3, 3, 3, 3, 3, 3, 3, 3, 3, 3, 3, 3, 3, 3, 3, 3, 3, 3, 3, 3, 3, 3, 3, 3, 3, 3, 3, 3, 3, 3, 3, 3, 3, 3, 3, 3, 3, 3, 3, 3, 3, 2, 2, 2, 2, 2, 2, 2, 2, 2, 3, 2, 2, 2, 2, 2, 3, 2, 2, 2, 2, 2, 2, 2, 2, 2, 2, 2, 2, 3, 3, 2, 3, 3, 2, 3, 3, 3, 3, 3, 3, 3, 3, 2, 2, 2, 2, 2, 3, 3, 3, 3, 3, 3, 3, 3, 3, 3, 3, 3, 3, 3, 3, 3, 3, 3, 3, 3, 3, 3, 3, 3, 3, 3, 3, 3, 3, 3, 2, 2, 2, 2, 2, 2, 2, 2, 3, 2, 2, 2, 2, 2, 2, 2, 2, 2, 3, 2, 2, 2, 2, 2, 3, 2, 2, 2, 2, 2, 2, 2, 2, 2, 2, 2, 2, 3, 3, 2, 3, 3, 2, 3, 3, 3, 3, 3, 3, 3, 3, 2, 2, 2, 2, 2, 3, 3, 3, 3, 3, 3, 3, 3, 3, 3, 3, 3, 3, 3, 3, 3, 3, 3, 3, 3, 3, 3, 3, 3, 3, 3, 3, 3, 3, 3, 0, 0, 0, 0, 0, 0, 0, 0, 3, 6, 6, 6, 6, 6, 6, 6, 6, 6, 6, 6, 6, 6, 6, 6, 6, 6, 6, 1, 1, 0, 0, 0, 0, 0, 0, 0, 0, 0, 0, 0, 0, 0, 0, 0, 0, 0, 0, 0, 0, 7, 7, 7, 7, 7, 7, 7, 8, 7, 7, 7, 7, 7, 7, 7, 7, 7, 7, 7, 7, 7, 7, 7, 7, 7, 7, 7, 7, 7, 7, 7, 7, 7, 7, 7, 7, 7, 7, 7, 7, 7, 8, 8, 8, 8, 8, 8, 8, 8, 8, 8, 7, 8, 8, 8, 8, 8, 8, 8, 8, 8, 8, 7, 7, 7, 7, 7, 7, 7, 7, 7, 7, 7, 7, 7, 7, 7, 7, 7, 7, 7, 7, 7, 7, 7, 7, 7, 7, 7, 7, 7, 7, 7, 7, 7, 7, 7, 7, 7, 7, 7, 7, 7, 7, 7, 7, 7, 7, 7, 7, 7, 7, 7, 7, 7, 7, 7, 7, 7, 7, 7, 7, 7, 7, 7, 7, 7, 7])
_uv = me_sphere_002.uv_layers.new(name='UVMap')
_uv.uv.foreach_set('vector', [0.5, 0.625, 0.5, 0.75, 0.375, 0.75, 0.375, 0.625, 0.125, 0.25, 0.125, 0.625, 0.0, 0.625, 0.0, 0.25, 0.5, 0.75, 0.5, 0.875, 0.375, 0.875, 0.375, 0.75, 0.2156, 0.625, 0.2058, 0.75, 0.125, 0.75, 0.125, 0.625, 0.375, 0.25, 0.375, 0.625, 0.2846, 0.625, 0.2953, 0.25, 0.5, 0.25, 0.5, 0.625, 0.375, 0.625, 0.375, 0.25, 0.375, 0.625, 0.375, 0.75, 0.2951, 0.75, 0.2846, 0.625, 0.375, 0.75, 0.375, 0.875, 0.3343, 0.875, 0.2951, 0.75, 0.1647, 0.875, 0.3343, 0.875, 0.375, 0.875, 0.5, 0.875, 0.0, 0.875, 0.125, 0.875, 0.125, 0.625, 0.125, 0.75, 0.0, 0.75, 0.0, 0.625, 0.2047, 0.25, 0.2953, 0.25, 0.2846, 0.625, 0.2156, 0.625, 0.125, 0.75, 0.125, 0.875, 0.0, 0.875, 0.0, 0.75, 0.1647, 0.875, 0.2058, 0.75, 0.2951, 0.75, 0.3343, 0.875, 0.2951, 0.75, 0.2951, 0.75, 0.2846, 0.625, 0.2846, 0.625, 0.125, 0.625, 0.125, 0.25, 0.2047, 0.25, 0.2156, 0.625, 0.2058, 0.75, 0.1647, 0.875, 0.125, 0.875, 0.125, 0.75, 0.2846, 0.625, 0.2846, 0.625, 0.2156, 0.625, 0.2156, 0.625, 0.2058, 0.75, 0.2058, 0.75, 0.2951, 0.75, 0.2951, 0.75, 0.2156, 0.625, 0.2156, 0.625, 0.2058, 0.75, 0.2058, 0.75, 0.5, 0.625, 0.375, 0.625, 0.375, 0.75, 0.5, 0.75, 0.125, 0.25, 0.0, 0.25, 0.0, 0.625, 0.125, 0.625, 0.5, 0.75, 0.375, 0.75, 0.375, 0.875, 0.5, 0.875, 0.2156, 0.625, 0.125, 0.625, 0.125, 0.75, 0.2058, 0.75, 0.375, 0.25, 0.2953, 0.25, 0.2846, 0.625, 0.375, 0.625, 0.5, 0.25, 0.375, 0.25, 0.375, 0.625, 0.5, 0.625, 0.375, 0.625, 0.2846, 0.625, 0.2951, 0.75, 0.375, 0.75, 0.375, 0.75, 0.2951, 0.75, 0.3343, 0.875, 0.375, 0.875, 0.1647, 0.875, 0.125, 0.875, 0.0, 0.875, 0.5, 0.875, 0.375, 0.875, 0.3343, 0.875, 0.125, 0.625, 0.0, 0.625, 0.0, 0.75, 0.125, 0.75, 0.2047, 0.25, 0.2156, 0.625, 0.2846, 0.625, 0.2953, 0.25, 0.125, 0.75, 0.0, 0.75, 0.0, 0.875, 0.125, 0.875, 0.1647, 0.875, 0.3343, 0.875, 0.2951, 0.75, 0.2058, 0.75, 0.2951, 0.75, 0.2846, 0.625, 0.2846, 0.625, 0.2951, 0.75, 0.125, 0.625, 0.2156, 0.625, 0.2047, 0.25, 0.125, 0.25, 0.2058, 0.75, 0.125, 0.75, 0.125, 0.875, 0.1647, 0.875, 0.2846, 0.625, 0.2156, 0.625, 0.2156, 0.625, 0.2846, 0.625, 0.2058, 0.75, 0.2951, 0.75, 0.2951, 0.75, 0.2058, 0.75, 0.2156, 0.625, 0.2058, 0.75, 0.2058, 0.75, 0.2156, 0.625, 0.4114, 0.7351, 0.4526, 0.7385, 0.4609, 0.75, 0.4, 0.7508, 0.5, 0.875, 0.2756, 0.875, 0.25, 0.875, 0.3125, 0.875, 0.375, 0.875, 0.4609, 0.875, 0.4707, 0.875, 0.375, 0.625, 0.399, 0.7797, 0.3245, 0.7844, 0.3125, 0.625, 0.3125, 0.4688, 0.3125, 0.625, 0.25, 0.625, 0.25, 0.4688, 0.393, 0.6573, 0.4211, 0.7191, 0.4114, 0.7351, 0.3831, 0.6405, 0.3245, 0.7844, 0.25, 0.789, 0.25, 0.625, 0.3125, 0.625, 0.25, 0.4688, 0.25, 0.625, 0.125, 0.625, 0.125, 0.4688, 0.3245, 0.7844, 0.3125, 0.875, 0.25, 0.875, 0.25, 0.789, 0.4707, 0.3125, 0.4707, 0.625, 0.453, 0.6353, 0.3831, 0.6405, 0.375, 0.625, 0.375, 0.4688, 0.375, 0.3125, 0.25, 0.789, 0.125, 0.7891, 0.125, 0.625, 0.25, 0.625, 0.4805, 0.461, 0.5, 0.5469, 0.5, 0.625, 0.4707, 0.625, 0.4707, 0.3125, 0.4805, 0.3125, 0.125, 0.7891, 0.125, 0.875, 0.0, 0.875, 0.0, 0.7891, 0.4609, 0.75, 0.4609, 0.875, 0.375, 0.875, 0.3988, 0.7545, 0.5, 0.461, 0.4805, 0.461, 0.4805, 0.3125, 0.5, 0.3125, 0.5, 0.75, 0.5, 0.875, 0.4707, 0.875, 0.4707, 0.75, 0.3831, 0.6405, 0.4114, 0.7351, 0.4, 0.7508, 0.375, 0.625, 0.4707, 0.75, 0.4707, 0.875, 0.4609, 0.875, 0.4609, 0.75, 0.4211, 0.7191, 0.4426, 0.7232, 0.4526, 0.7385, 0.4114, 0.7351, 0.4433, 0.6487, 0.393, 0.6573, 0.3831, 0.6405, 0.453, 0.6353, 0.125, 0.625, 0.125, 0.7891, 0.0, 0.7891, 0.0, 0.625, 0.4426, 0.7232, 0.4433, 0.6487, 0.453, 0.6353, 0.4526, 0.7385, 0.25, 0.875, 0.2756, 0.875, 0.0, 0.875, 0.125, 0.875, 0.375, 0.4688, 0.375, 0.625, 0.3125, 0.625, 0.3125, 0.4688, 0.25, 0.789, 0.25, 0.875, 0.125, 0.875, 0.125, 0.7891, 0.25, 0.3125, 0.25, 0.1875, 0.375, 0.1875, 0.375, 0.3125, 0.5, 0.1875, 0.5, 0.3125, 0.4805, 0.3125, 0.4805, 0.1875, 0.5, 0.125, 0.5, 0.1875, 0.4805, 0.1875, 0.4805, 0.125, 0.375, 0.125, 0.375, 0.1875, 0.25, 0.1875, 0.25, 0.125, 0.4609, 0.125, 0.4609, 0.1875, 0.375, 0.1875, 0.375, 0.125, 0.4756, 0.3125, 0.4756, 0.1875, 0.4805, 0.1875, 0.4805, 0.3125, 0.4805, 0.125, 0.4805, 0.1875, 0.4756, 0.1875, 0.4756, 0.125, 0.375, 0.3125, 0.375, 0.1875, 0.4609, 0.1875, 0.4609, 0.3125, 0.4756, 0.1875, 0.4756, 0.3125, 0.4609, 0.3125, 0.4609, 0.1875, 0.4526, 0.7385, 0.453, 0.6353, 0.4707, 0.625, 0.4707, 0.75, 0.4609, 0.75, 0.5, 0.75, 0.4707, 0.75, 0.4707, 0.625, 0.5, 0.625, 0.4756, 0.125, 0.4756, 0.1875, 0.4609, 0.1875, 0.4609, 0.125, 0.125, 0.4688, 0.125, 0.625, 0.0, 0.625, 0.0, 0.4688, 0.399, 0.7797, 0.375, 0.875, 0.3125, 0.875, 0.3245, 0.7844, 0.4114, 0.7351, 0.4, 0.7508, 0.4609, 0.75, 0.4526, 0.7385, 0.5, 0.875, 0.4707, 0.875, 0.4609, 0.875, 0.375, 0.875, 0.3125, 0.875, 0.25, 0.875, 0.2756, 0.875, 0.375, 0.625, 0.3125, 0.625, 0.3245, 0.7844, 0.399, 0.7797, 0.3125, 0.4688, 0.25, 0.4688, 0.25, 0.625, 0.3125, 0.625, 0.393, 0.6573, 0.3831, 0.6405, 0.4114, 0.7351, 0.4211, 0.7191, 0.3245, 0.7844, 0.3125, 0.625, 0.25, 0.625, 0.25, 0.789, 0.25, 0.4688, 0.125, 0.4688, 0.125, 0.625, 0.25, 0.625, 0.3245, 0.7844, 0.25, 0.789, 0.25, 0.875, 0.3125, 0.875, 0.4707, 0.3125, 0.375, 0.3125, 0.375, 0.4688, 0.375, 0.625, 0.3831, 0.6405, 0.453, 0.6353, 0.4707, 0.625, 0.25, 0.789, 0.25, 0.625, 0.125, 0.625, 0.125, 0.7891, 0.4805, 0.461, 0.4805, 0.3125, 0.4707, 0.3125, 0.4707, 0.625, 0.5, 0.625, 0.5, 0.5469, 0.125, 0.7891, 0.0, 0.7891, 0.0, 0.875, 0.125, 0.875, 0.4609, 0.75, 0.3988, 0.7545, 0.375, 0.875, 0.4609, 0.875, 0.5, 0.461, 0.5, 0.3125, 0.4805, 0.3125, 0.4805, 0.461, 0.5, 0.75, 0.4707, 0.75, 0.4707, 0.875, 0.5, 0.875, 0.3831, 0.6405, 0.375, 0.625, 0.4, 0.7508, 0.4114, 0.7351, 0.4707, 0.75, 0.4609, 0.75, 0.4609, 0.875, 0.4707, 0.875, 0.4211, 0.7191, 0.4114, 0.7351, 0.4526, 0.7385, 0.4426, 0.7232, 0.4433, 0.6487, 0.453, 0.6353, 0.3831, 0.6405, 0.393, 0.6573, 0.125, 0.625, 0.0, 0.625, 0.0, 0.7891, 0.125, 0.7891, 0.4426, 0.7232, 0.4526, 0.7385, 0.453, 0.6353, 0.4433, 0.6487, 0.25, 0.875, 0.125, 0.875, 0.0, 0.875, 0.2756, 0.875, 0.375, 0.4688, 0.3125, 0.4688, 0.3125, 0.625, 0.375, 0.625, 0.25, 0.789, 0.125, 0.7891, 0.125, 0.875, 0.25, 0.875, 0.25, 0.3125, 0.375, 0.3125, 0.375, 0.1875, 0.25, 0.1875, 0.5, 0.1875, 0.4805, 0.1875, 0.4805, 0.3125, 0.5, 0.3125, 0.5, 0.125, 0.4805, 0.125, 0.4805, 0.1875, 0.5, 0.1875, 0.375, 0.125, 0.25, 0.125, 0.25, 0.1875, 0.375, 0.1875, 0.4609, 0.125, 0.375, 0.125, 0.375, 0.1875, 0.4609, 0.1875, 0.4756, 0.3125, 0.4805, 0.3125, 0.4805, 0.1875, 0.4756, 0.1875, 0.4805, 0.125, 0.4756, 0.125, 0.4756, 0.1875, 0.4805, 0.1875, 0.375, 0.3125, 0.4609, 0.3125, 0.4609, 0.1875, 0.375, 0.1875, 0.4756, 0.1875, 0.4609, 0.1875, 0.4609, 0.3125, 0.4756, 0.3125, 0.4526, 0.7385, 0.4609, 0.75, 0.4707, 0.75, 0.4707, 0.625, 0.453, 0.6353, 0.5, 0.75, 0.5, 0.625, 0.4707, 0.625, 0.4707, 0.75, 0.4756, 0.125, 0.4609, 0.125, 0.4609, 0.1875, 0.4756, 0.1875, 0.125, 0.4688, 0.0, 0.4688, 0.0, 0.625, 0.125, 0.625, 0.399, 0.7797, 0.3245, 0.7844, 0.3125, 0.875, 0.375, 0.875, 1.0, 0.5613, 1.0, 0.9928, 0.875, 0.9928, 0.875, 0.5613, 0.875, 0.5613, 0.875, 0.9928, 0.75, 0.9928, 0.75, 0.5613, 0.375, 0.5613, 0.375, 0.9928, 0.25, 0.9928, 0.25, 0.5613, 0.75, 0.5613, 0.75, 0.9928, 0.625, 0.9928, 0.625, 0.5613, 0.625, 0.5613, 0.625, 0.9928, 0.5, 0.9928, 0.5, 0.5613, 1.0, 0.5613, 0.875, 0.5613, 0.8924, 0.5, 0.9826, 0.5, 0.875, 0.5613, 0.75, 0.5613, 0.7674, 0.5, 0.8576, 0.5, 0.75, 0.5613, 0.625, 0.5613, 0.6424, 0.5, 0.7326, 0.5, 0.625, 0.5613, 0.5, 0.5613, 0.5174, 0.5, 0.6076, 0.5, 0.5, 0.5613, 0.375, 0.5613, 0.3924, 0.5, 0.4826, 0.5, 0.375, 0.5613, 0.25, 0.5613, 0.2674, 0.5, 0.3576, 0.5, 0.25, 0.5613, 0.125, 0.5613, 0.1424, 0.5, 0.2326, 0.5, 0.125, 0.5613, 0.0, 0.5613, 0.01738, 0.5, 0.1076, 0.5, 0.75, 0.4233, 0.8725, 0.3725, 0.9233, 0.25, 0.8725, 0.1275, 0.75, 0.07672, 0.6275, 0.1275, 0.5767, 0.25, 0.6275, 0.3725, 0.5, 0.5613, 0.5, 0.9928, 0.375, 0.9928, 0.375, 0.5613, 0.125, 0.5613, 0.125, 0.9928, 0.0, 0.9928, 0.0, 0.5613, 0.25, 0.5613, 0.25, 0.9928, 0.125, 0.9928, 0.125, 0.5613, 0.875, 0.9928, 1.0, 0.9928, 0.9787, 1.0, 0.8963, 1.0, 0.75, 0.9928, 0.875, 0.9928, 0.8537, 1.0, 0.7713, 1.0, 0.625, 0.9928, 0.75, 0.9928, 0.7287, 1.0, 0.6463, 1.0, 0.5, 0.9928, 0.625, 0.9928, 0.6037, 1.0, 0.5213, 1.0, 0.375, 0.9928, 0.5, 0.9928, 0.4787, 1.0, 0.3963, 1.0, 0.25, 0.9928, 0.375, 0.9928, 0.3537, 1.0, 0.2713, 1.0, 0.125, 0.9928, 0.25, 0.9928, 0.2287, 1.0, 0.1463, 1.0, 0.0, 0.9928, 0.125, 0.9928, 0.1037, 1.0, 0.02133, 1.0, 0.75, 0.5, 0.75, 0.625, 0.625, 0.625, 0.625, 0.5, 0.5284, 0.875, 0.4701, 0.875, 0.5, 0.75, 0.625, 0.75, 0.5, 0.5, 0.5, 0.125, 0.625, 0.125, 0.625, 0.5, 0.625, 0.75, 0.625, 0.625, 0.625, 0.625, 0.625, 0.75, 0.5, 0.125, 0.5, 0.5, 0.375, 0.5, 0.375, 0.125, 0.625, 0.625, 0.625, 0.75, 0.5, 0.75, 0.5, 0.625, 0.625, 0.5, 0.625, 0.625, 0.5, 0.625, 0.5, 0.5, 0.4701, 0.875, 0.4049, 0.875, 0.375, 0.875, 0.375, 0.75, 0.5, 0.75, 0.5, 0.625, 0.5, 0.75, 0.375, 0.75, 0.375, 0.625, 0.5, 0.5, 0.5, 0.625, 0.375, 0.625, 0.375, 0.5, 0.3466, 0.875, 0.3173, 0.875, 0.125, 0.75, 0.25, 0.75, 0.25, 0.875, 0.375, 0.125, 0.375, 0.5, 0.25, 0.5, 0.25, 0.125, 0.375, 0.5, 0.375, 0.625, 0.25, 0.625, 0.25, 0.5, 0.375, 0.875, 0.25, 0.875, 0.25, 0.875, 0.375, 0.875, 0.125, 0.5, 0.125, 0.125, 0.25, 0.125, 0.25, 0.5, 0.25, 0.75, 0.25, 0.625, 0.25, 0.625, 0.25, 0.75, 0.3173, 0.875, 0.3702, 0.875, 0.0, 0.75, 0.125, 0.75, 0.0, 0.5, 0.0, 0.125, 0.125, 0.125, 0.125, 0.5, 0.25, 0.625, 0.25, 0.75, 0.125, 0.75, 0.125, 0.625, 1.0, 0.125, 0.75, 0.125, 0.625, 0.125, 0.5, 0.125, 0.375, 0.125, 0.25, 0.125, 0.125, 0.125, 0.25, 0.5, 0.25, 0.625, 0.125, 0.625, 0.125, 0.5, 0.3702, 0.875, 0.5577, 0.875, 0.75, 0.75, 1.0, 0.75, 0.125, 0.625, 0.125, 0.75, 0.0, 0.75, 0.0, 0.625, 0.125, 0.5, 0.125, 0.625, 0.0, 0.625, 0.0, 0.5, 1.0, 0.5, 0.75, 0.5, 0.75, 0.125, 1.0, 0.125, 1.0, 0.625, 0.75, 0.625, 0.75, 0.5, 1.0, 0.5, 0.75, 0.125, 0.75, 0.5, 0.625, 0.5, 0.625, 0.125, 0.75, 0.625, 0.75, 0.75, 0.625, 0.75, 0.625, 0.625, 0.75, 0.75, 0.625, 0.75, 0.625, 0.75, 0.75, 0.75, 0.75, 0.625, 0.75, 0.75, 0.75, 0.75, 0.75, 0.625, 0.625, 0.625, 0.75, 0.625, 0.75, 0.625, 0.625, 0.625, 0.25, 0.875, 0.375, 0.875, 0.375, 0.875, 0.25, 0.875, 0.4049, 0.875, 0.3466, 0.875, 0.25, 0.875, 0.375, 0.875, 0.4049, 0.875, 0.3466, 0.875, 0.3466, 0.875, 0.4049, 0.875, 0.3466, 0.875, 0.25, 0.875, 0.25, 0.875, 0.3466, 0.875, 0.375, 0.875, 0.4049, 0.875, 0.4049, 0.875, 0.375, 0.875, 0.375, 0.75, 0.375, 0.875, 0.25, 0.875, 0.25, 0.75, 0.25, 0.875, 0.25, 0.75, 0.25, 0.75, 0.25, 0.875, 0.25, 0.75, 0.375, 0.75, 0.375, 0.75, 0.25, 0.75, 0.375, 0.75, 0.375, 0.875, 0.375, 0.875, 0.375, 0.75, 0.375, 0.625, 0.375, 0.75, 0.25, 0.75, 0.25, 0.625, 0.375, 0.625, 0.375, 0.75, 0.375, 0.75, 0.375, 0.625, 0.25, 0.625, 0.375, 0.625, 0.375, 0.625, 0.25, 0.625, 0.375, 0.75, 0.25, 0.75, 0.25, 0.75, 0.375, 0.75, 0.3702, 0.875, 0.3466, 0.875, 0.4701, 0.875, 0.5577, 0.875, 0.4049, 0.875, 0.4701, 0.875, 0.4701, 0.875, 0.3466, 0.875, 0.3466, 0.875, 0.5284, 0.875, 0.5577, 0.875, 0.5577, 0.875, 0.4701, 0.875, 0.4701, 0.875, 0.3702, 0.875, 0.3173, 0.875, 0.3466, 0.875, 0.3466, 0.875, 0.3702, 0.875, 0.5577, 0.875, 0.3702, 0.875, 0.3702, 0.875, 0.5577, 0.875, 0.5577, 0.875, 0.5284, 0.875, 0.625, 0.75, 0.75, 0.75, 1.0, 0.75, 0.75, 0.75, 0.75, 0.625, 1.0, 0.625, 1.0, 0.5613, 0.875, 0.5613, 0.875, 0.9928, 1.0, 0.9928, 0.875, 0.5613, 0.75, 0.5613, 0.75, 0.9928, 0.875, 0.9928, 0.375, 0.5613, 0.25, 0.5613, 0.25, 0.9928, 0.375, 0.9928, 0.75, 0.5613, 0.625, 0.5613, 0.625, 0.9928, 0.75, 0.9928, 0.625, 0.5613, 0.5, 0.5613, 0.5, 0.9928, 0.625, 0.9928, 1.0, 0.5613, 0.9826, 0.5, 0.8924, 0.5, 0.875, 0.5613, 0.875, 0.5613, 0.8576, 0.5, 0.7674, 0.5, 0.75, 0.5613, 0.75, 0.5613, 0.7326, 0.5, 0.6424, 0.5, 0.625, 0.5613, 0.625, 0.5613, 0.6076, 0.5, 0.5174, 0.5, 0.5, 0.5613, 0.5, 0.5613, 0.4826, 0.5, 0.3924, 0.5, 0.375, 0.5613, 0.375, 0.5613, 0.3576, 0.5, 0.2674, 0.5, 0.25, 0.5613, 0.25, 0.5613, 0.2326, 0.5, 0.1424, 0.5, 0.125, 0.5613, 0.125, 0.5613, 0.1076, 0.5, 0.01738, 0.5, 0.0, 0.5613, 0.75, 0.4233, 0.6275, 0.3725, 0.5767, 0.25, 0.6275, 0.1275, 0.75, 0.07672, 0.8725, 0.1275, 0.9233, 0.25, 0.8725, 0.3725, 0.5, 0.5613, 0.375, 0.5613, 0.375, 0.9928, 0.5, 0.9928, 0.125, 0.5613, 0.0, 0.5613, 0.0, 0.9928, 0.125, 0.9928, 0.25, 0.5613, 0.125, 0.5613, 0.125, 0.9928, 0.25, 0.9928, 0.875, 0.9928, 0.8963, 1.0, 0.9787, 1.0, 1.0, 0.9928, 0.75, 0.9928, 0.7713, 1.0, 0.8537, 1.0, 0.875, 0.9928, 0.625, 0.9928, 0.6463, 1.0, 0.7287, 1.0, 0.75, 0.9928, 0.5, 0.9928, 0.5213, 1.0, 0.6037, 1.0, 0.625, 0.9928, 0.375, 0.9928, 0.3963, 1.0, 0.4787, 1.0, 0.5, 0.9928, 0.25, 0.9928, 0.2713, 1.0, 0.3537, 1.0, 0.375, 0.9928, 0.125, 0.9928, 0.1463, 1.0, 0.2287, 1.0, 0.25, 0.9928, 0.0, 0.9928, 0.02133, 1.0, 0.1037, 1.0, 0.125, 0.9928, 0.75, 0.5, 0.625, 0.5, 0.625, 0.625, 0.75, 0.625, 0.5284, 0.875, 0.625, 0.75, 0.5, 0.75, 0.4701, 0.875, 0.5, 0.5, 0.625, 0.5, 0.625, 0.125, 0.5, 0.125, 0.625, 0.75, 0.625, 0.75, 0.625, 0.625, 0.625, 0.625, 0.5, 0.125, 0.375, 0.125, 0.375, 0.5, 0.5, 0.5, 0.625, 0.625, 0.5, 0.625, 0.5, 0.75, 0.625, 0.75, 0.625, 0.5, 0.5, 0.5, 0.5, 0.625, 0.625, 0.625, 0.4701, 0.875, 0.5, 0.75, 0.375, 0.75, 0.375, 0.875, 0.4049, 0.875, 0.5, 0.625, 0.375, 0.625, 0.375, 0.75, 0.5, 0.75, 0.5, 0.5, 0.375, 0.5, 0.375, 0.625, 0.5, 0.625, 0.3466, 0.875, 0.25, 0.875, 0.25, 0.75, 0.125, 0.75, 0.3173, 0.875, 0.375, 0.125, 0.25, 0.125, 0.25, 0.5, 0.375, 0.5, 0.375, 0.5, 0.25, 0.5, 0.25, 0.625, 0.375, 0.625, 0.375, 0.875, 0.375, 0.875, 0.25, 0.875, 0.25, 0.875, 0.125, 0.5, 0.25, 0.5, 0.25, 0.125, 0.125, 0.125, 0.25, 0.75, 0.25, 0.75, 0.25, 0.625, 0.25, 0.625, 0.3173, 0.875, 0.125, 0.75, 0.0, 0.75, 0.3702, 0.875, 0.0, 0.5, 0.125, 0.5, 0.125, 0.125, 0.0, 0.125, 0.25, 0.625, 0.125, 0.625, 0.125, 0.75, 0.25, 0.75, 1.0, 0.125, 0.125, 0.125, 0.25, 0.125, 0.375, 0.125, 0.5, 0.125, 0.625, 0.125, 0.75, 0.125, 0.25, 0.5, 0.125, 0.5, 0.125, 0.625, 0.25, 0.625, 0.3702, 0.875, 1.0, 0.75, 0.75, 0.75, 0.5577, 0.875, 0.125, 0.625, 0.0, 0.625, 0.0, 0.75, 0.125, 0.75, 0.125, 0.5, 0.0, 0.5, 0.0, 0.625, 0.125, 0.625, 1.0, 0.5, 1.0, 0.125, 0.75, 0.125, 0.75, 0.5, 1.0, 0.625, 1.0, 0.5, 0.75, 0.5, 0.75, 0.625, 0.75, 0.125, 0.625, 0.125, 0.625, 0.5, 0.75, 0.5, 0.75, 0.625, 0.625, 0.625, 0.625, 0.75, 0.75, 0.75, 0.75, 0.75, 0.75, 0.75, 0.625, 0.75, 0.625, 0.75, 0.75, 0.625, 0.75, 0.625, 0.75, 0.75, 0.75, 0.75, 0.625, 0.625, 0.625, 0.625, 0.75, 0.625, 0.75, 0.625, 0.25, 0.875, 0.25, 0.875, 0.375, 0.875, 0.375, 0.875, 0.4049, 0.875, 0.375, 0.875, 0.25, 0.875, 0.3466, 0.875, 0.4049, 0.875, 0.4049, 0.875, 0.3466, 0.875, 0.3466, 0.875, 0.3466, 0.875, 0.3466, 0.875, 0.25, 0.875, 0.25, 0.875, 0.375, 0.875, 0.375, 0.875, 0.4049, 0.875, 0.4049, 0.875, 0.375, 0.75, 0.25, 0.75, 0.25, 0.875, 0.375, 0.875, 0.25, 0.875, 0.25, 0.875, 0.25, 0.75, 0.25, 0.75, 0.25, 0.75, 0.25, 0.75, 0.375, 0.75, 0.375, 0.75, 0.375, 0.75, 0.375, 0.75, 0.375, 0.875, 0.375, 0.875, 0.375, 0.625, 0.25, 0.625, 0.25, 0.75, 0.375, 0.75, 0.375, 0.625, 0.375, 0.625, 0.375, 0.75, 0.375, 0.75, 0.25, 0.625, 0.25, 0.625, 0.375, 0.625, 0.375, 0.625, 0.375, 0.75, 0.375, 0.75, 0.25, 0.75, 0.25, 0.75, 0.3702, 0.875, 0.5577, 0.875, 0.4701, 0.875, 0.3466, 0.875, 0.4049, 0.875, 0.3466, 0.875, 0.3466, 0.875, 0.4701, 0.875, 0.4701, 0.875, 0.5284, 0.875, 0.4701, 0.875, 0.4701, 0.875, 0.5577, 0.875, 0.5577, 0.875, 0.3702, 0.875, 0.3702, 0.875, 0.3466, 0.875, 0.3466, 0.875, 0.3173, 0.875, 0.5577, 0.875, 0.5577, 0.875, 0.3702, 0.875, 0.3702, 0.875, 0.5577, 0.875, 0.75, 0.75, 0.625, 0.75, 0.5284, 0.875, 1.0, 0.75, 1.0, 0.625, 0.75, 0.625, 0.75, 0.75, 0.875, 0.919, 1.0, 0.919, 0.9781, 1.0, 0.8969, 1.0, 0.75, 0.919, 0.875, 0.919, 0.8531, 1.0, 0.7719, 1.0, 0.625, 0.919, 0.75, 0.919, 0.7281, 1.0, 0.6469, 1.0, 0.5, 0.919, 0.625, 0.919, 0.6031, 1.0, 0.5219, 1.0, 0.375, 0.919, 0.5, 0.919, 0.4781, 1.0, 0.3969, 1.0, 0.25, 0.919, 0.375, 0.919, 0.3531, 1.0, 0.2719, 1.0, 0.125, 0.919, 0.25, 0.919, 0.2281, 1.0, 0.1469, 1.0, 0.0, 0.919, 0.125, 0.919, 0.1031, 1.0, 0.02192, 1.0, 0.3602, 0.3602, 0.25, 0.4058, 0.1398, 0.3602, 0.09419, 0.25, 0.1398, 0.1398, 0.25, 0.09419, 0.3602, 0.1398, 0.4058, 0.25, 0.7268, 0.5, 0.6482, 0.5, 0.6482, 0.5, 0.7268, 0.5, 0.75, 0.522, 0.625, 0.522, 0.6383, 0.5051, 0.7367, 0.5051, 0.625, 0.522, 0.5, 0.522, 0.5133, 0.5051, 0.6117, 0.5051, 0.5, 0.522, 0.375, 0.522, 0.3883, 0.5051, 0.4867, 0.5051, 0.375, 0.522, 0.25, 0.522, 0.2633, 0.5051, 0.3617, 0.5051, 0.25, 0.522, 0.125, 0.522, 0.1383, 0.5051, 0.2367, 0.5051, 0.75, 0.401, 0.8568, 0.3568, 0.901, 0.25, 0.8568, 0.1432, 0.75, 0.09899, 0.6432, 0.1432, 0.599, 0.25, 0.6432, 0.3568, 1.0, 0.522, 0.875, 0.522, 0.8883, 0.5051, 0.9867, 0.5051, 0.875, 0.522, 0.75, 0.522, 0.7633, 0.5051, 0.8617, 0.5051, 0.125, 0.919, 0.125, 0.522, 0.25, 0.522, 0.25, 0.919, 0.625, 0.522, 0.75, 0.522, 0.75, 0.919, 0.625, 0.919, 0.75, 0.919, 0.75, 0.522, 0.875, 0.522, 0.875, 0.919, 0.25, 0.919, 0.25, 0.522, 0.375, 0.522, 0.375, 0.919, 0.375, 0.919, 0.375, 0.522, 0.5, 0.522, 0.5, 0.919, 0.5, 0.919, 0.5, 0.522, 0.625, 0.522, 0.625, 0.919, 0.875, 0.919, 0.875, 0.522, 1.0, 0.522, 1.0, 0.919, 0.125, 0.919, 0.0, 0.919, 0.0, 0.522, 0.125, 0.522, 0.01991, 0.5017, 0.1051, 0.5017, 0.1117, 0.5051, 0.01333, 0.5051, 0.6449, 0.5017, 0.7301, 0.5017, 0.7367, 0.5051, 0.6383, 0.5051, 0.7268, 0.5, 0.6482, 0.5, 0.6482, 0.5, 0.7268, 0.5, 0.6018, 0.5, 0.5232, 0.5, 0.5232, 0.5, 0.6018, 0.5, 0.2699, 0.5017, 0.3551, 0.5017, 0.3617, 0.5051, 0.2633, 0.5051, 0.3518, 0.5, 0.2732, 0.5, 0.2732, 0.5, 0.3518, 0.5, 0.1018, 0.5, 0.02317, 0.5, 0.02317, 0.5, 0.1018, 0.5, 0.125, 0.522, 0.0, 0.522, 0.01333, 0.5051, 0.1117, 0.5051, 0.75, 0.401, 0.6432, 0.3568, 0.6432, 0.3568, 0.75, 0.401, 0.4768, 0.5, 0.4768, 0.5, 0.4768, 0.5, 0.4768, 0.5, 0.75, 0.09899, 0.8568, 0.1432, 0.8568, 0.1432, 0.75, 0.09899, 0.6432, 0.3568, 0.599, 0.25, 0.599, 0.25, 0.6432, 0.3568, 0.6018, 0.5, 0.5232, 0.5, 0.5232, 0.5, 0.6018, 0.5, 0.4768, 0.5, 0.3982, 0.5, 0.3982, 0.5, 0.4768, 0.5, 0.8518, 0.5, 0.7732, 0.5, 0.7732, 0.5, 0.8518, 0.5, 0.2268, 0.5, 0.1482, 0.5, 0.1482, 0.5, 0.2268, 0.5, 0.5199, 0.5017, 0.6051, 0.5017, 0.6117, 0.5051, 0.5133, 0.5051, 0.8949, 0.5017, 0.9801, 0.5017, 0.9867, 0.5051, 0.8883, 0.5051, 0.3949, 0.5017, 0.4801, 0.5017, 0.4867, 0.5051, 0.3883, 0.5051, 0.7699, 0.5017, 0.8551, 0.5017, 0.8617, 0.5051, 0.7633, 0.5051, 0.1449, 0.5017, 0.2301, 0.5017, 0.2367, 0.5051, 0.1383, 0.5051, 0.75, 0.09899, 0.8568, 0.1432, 0.8568, 0.1432, 0.75, 0.09899, 0.8568, 0.1432, 0.901, 0.25, 0.901, 0.25, 0.8568, 0.1432, 0.2268, 0.5, 0.1482, 0.5, 0.1482, 0.5, 0.2268, 0.5, 0.901, 0.25, 0.8568, 0.3568, 0.8568, 0.3568, 0.901, 0.25, 0.7268, 0.5, 0.6482, 0.5, 0.6482, 0.5, 0.7268, 0.5, 0.9768, 0.5, 0.8982, 0.5, 0.8982, 0.5, 0.9768, 0.5, 0.8568, 0.1432, 0.901, 0.25, 0.901, 0.25, 0.8568, 0.1432, 0.8518, 0.5, 0.7732, 0.5, 0.7732, 0.5, 0.8518, 0.5, 0.3518, 0.5, 0.2732, 0.5, 0.2732, 0.5, 0.3518, 0.5, 0.1018, 0.5, 0.02317, 0.5, 0.02317, 0.5, 0.1018, 0.5, 0.901, 0.25, 0.8568, 0.3568, 0.8568, 0.3568, 0.901, 0.25, 0.8568, 0.3568, 0.75, 0.401, 0.75, 0.401, 0.8568, 0.3568, 0.5232, 0.5, 0.6018, 0.5, 0.6018, 0.5, 0.5232, 0.5, 0.8518, 0.5, 0.7732, 0.5, 0.7732, 0.5, 0.8518, 0.5, 0.6432, 0.1432, 0.75, 0.09899, 0.75, 0.09899, 0.6432, 0.1432, 0.8982, 0.5, 0.8982, 0.5, 0.8982, 0.5, 0.8982, 0.5, 0.6018, 0.5, 0.5232, 0.5, 0.5232, 0.5, 0.6018, 0.5, 0.8568, 0.3568, 0.8568, 0.3568, 0.8568, 0.3568, 0.8568, 0.3568, 0.599, 0.25, 0.6432, 0.1432, 0.6432, 0.1432, 0.599, 0.25, 0.75, 0.09899, 0.75, 0.09899, 0.75, 0.09899, 0.75, 0.09899, 0.6482, 0.5, 0.7268, 0.5, 0.7268, 0.5, 0.6482, 0.5, 0.7732, 0.5, 0.8518, 0.5, 0.8518, 0.5, 0.7732, 0.5, 0.02317, 0.5, 0.02317, 0.5, 0.1018, 0.5, 0.1018, 0.5, 0.2732, 0.5, 0.3518, 0.5, 0.3518, 0.5, 0.2732, 0.5, 0.8982, 0.5, 0.9768, 0.5, 0.9768, 0.5, 0.8982, 0.5, 0.3982, 0.5, 0.4768, 0.5, 0.4768, 0.5, 0.3982, 0.5, 0.1482, 0.5, 0.2268, 0.5, 0.2268, 0.5, 0.1482, 0.5, 0.8982, 0.5, 0.8982, 0.5, 0.8982, 0.5, 0.8982, 0.5, 0.4768, 0.5, 0.4768, 0.5, 0.4768, 0.5, 0.4768, 0.5, 0.4768, 0.5, 0.3982, 0.5, 0.3982, 0.5, 0.4768, 0.5, 0.8982, 0.5, 0.9768, 0.5, 0.9801, 0.5017, 0.8949, 0.5017, 0.7732, 0.5, 0.8518, 0.5, 0.8551, 0.5017, 0.7699, 0.5017, 0.6482, 0.5, 0.7268, 0.5, 0.7301, 0.5017, 0.6449, 0.5017, 0.5232, 0.5, 0.6018, 0.5, 0.6051, 0.5017, 0.5199, 0.5017, 0.3982, 0.5, 0.4768, 0.5, 0.4801, 0.5017, 0.3949, 0.5017, 0.2732, 0.5, 0.3518, 0.5, 0.3551, 0.5017, 0.2699, 0.5017, 0.1482, 0.5, 0.2268, 0.5, 0.2301, 0.5017, 0.1449, 0.5017, 0.02317, 0.5, 0.1018, 0.5, 0.1051, 0.5017, 0.01991, 0.5017, 0.9768, 0.5, 0.8982, 0.5, 0.8982, 0.5, 0.9768, 0.5, 0.875, 0.919, 0.8969, 1.0, 0.9781, 1.0, 1.0, 0.919, 0.75, 0.919, 0.7719, 1.0, 0.8531, 1.0, 0.875, 0.919, 0.625, 0.919, 0.6469, 1.0, 0.7281, 1.0, 0.75, 0.919, 0.5, 0.919, 0.5219, 1.0, 0.6031, 1.0, 0.625, 0.919, 0.375, 0.919, 0.3969, 1.0, 0.4781, 1.0, 0.5, 0.919, 0.25, 0.919, 0.2719, 1.0, 0.3531, 1.0, 0.375, 0.919, 0.125, 0.919, 0.1469, 1.0, 0.2281, 1.0, 0.25, 0.919, 0.0, 0.919, 0.02192, 1.0, 0.1031, 1.0, 0.125, 0.919, 0.3602, 0.3602, 0.4058, 0.25, 0.3602, 0.1398, 0.25, 0.09419, 0.1398, 0.1398, 0.09419, 0.25, 0.1398, 0.3602, 0.25, 0.4058, 0.7268, 0.5, 0.7268, 0.5, 0.6482, 0.5, 0.6482, 0.5, 0.75, 0.522, 0.7367, 0.5051, 0.6383, 0.5051, 0.625, 0.522, 0.625, 0.522, 0.6117, 0.5051, 0.5133, 0.5051, 0.5, 0.522, 0.5, 0.522, 0.4867, 0.5051, 0.3883, 0.5051, 0.375, 0.522, 0.375, 0.522, 0.3617, 0.5051, 0.2633, 0.5051, 0.25, 0.522, 0.25, 0.522, 0.2367, 0.5051, 0.1383, 0.5051, 0.125, 0.522, 0.75, 0.401, 0.6432, 0.3568, 0.599, 0.25, 0.6432, 0.1432, 0.75, 0.09899, 0.8568, 0.1432, 0.901, 0.25, 0.8568, 0.3568, 1.0, 0.522, 0.9867, 0.5051, 0.8883, 0.5051, 0.875, 0.522, 0.875, 0.522, 0.8617, 0.5051, 0.7633, 0.5051, 0.75, 0.522, 0.125, 0.919, 0.25, 0.919, 0.25, 0.522, 0.125, 0.522, 0.625, 0.522, 0.625, 0.919, 0.75, 0.919, 0.75, 0.522, 0.75, 0.919, 0.875, 0.919, 0.875, 0.522, 0.75, 0.522, 0.25, 0.919, 0.375, 0.919, 0.375, 0.522, 0.25, 0.522, 0.375, 0.919, 0.5, 0.919, 0.5, 0.522, 0.375, 0.522, 0.5, 0.919, 0.625, 0.919, 0.625, 0.522, 0.5, 0.522, 0.875, 0.919, 1.0, 0.919, 1.0, 0.522, 0.875, 0.522, 0.125, 0.919, 0.125, 0.522, 0.0, 0.522, 0.0, 0.919, 0.01991, 0.5017, 0.01333, 0.5051, 0.1117, 0.5051, 0.1051, 0.5017, 0.6449, 0.5017, 0.6383, 0.5051, 0.7367, 0.5051, 0.7301, 0.5017, 0.7268, 0.5, 0.7268, 0.5, 0.6482, 0.5, 0.6482, 0.5, 0.6018, 0.5, 0.6018, 0.5, 0.5232, 0.5, 0.5232, 0.5, 0.2699, 0.5017, 0.2633, 0.5051, 0.3617, 0.5051, 0.3551, 0.5017, 0.3518, 0.5, 0.3518, 0.5, 0.2732, 0.5, 0.2732, 0.5, 0.1018, 0.5, 0.1018, 0.5, 0.02317, 0.5, 0.02317, 0.5, 0.125, 0.522, 0.1117, 0.5051, 0.01333, 0.5051, 0.0, 0.522, 0.75, 0.401, 0.75, 0.401, 0.6432, 0.3568, 0.6432, 0.3568, 0.4768, 0.5, 0.4768, 0.5, 0.4768, 0.5, 0.4768, 0.5, 0.75, 0.09899, 0.75, 0.09899, 0.8568, 0.1432, 0.8568, 0.1432, 0.6432, 0.3568, 0.6432, 0.3568, 0.599, 0.25, 0.599, 0.25, 0.6018, 0.5, 0.6018, 0.5, 0.5232, 0.5, 0.5232, 0.5, 0.4768, 0.5, 0.4768, 0.5, 0.3982, 0.5, 0.3982, 0.5, 0.8518, 0.5, 0.8518, 0.5, 0.7732, 0.5, 0.7732, 0.5, 0.2268, 0.5, 0.2268, 0.5, 0.1482, 0.5, 0.1482, 0.5, 0.5199, 0.5017, 0.5133, 0.5051, 0.6117, 0.5051, 0.6051, 0.5017, 0.8949, 0.5017, 0.8883, 0.5051, 0.9867, 0.5051, 0.9801, 0.5017, 0.3949, 0.5017, 0.3883, 0.5051, 0.4867, 0.5051, 0.4801, 0.5017, 0.7699, 0.5017, 0.7633, 0.5051, 0.8617, 0.5051, 0.8551, 0.5017, 0.1449, 0.5017, 0.1383, 0.5051, 0.2367, 0.5051, 0.2301, 0.5017, 0.75, 0.09899, 0.75, 0.09899, 0.8568, 0.1432, 0.8568, 0.1432, 0.8568, 0.1432, 0.8568, 0.1432, 0.901, 0.25, 0.901, 0.25, 0.2268, 0.5, 0.2268, 0.5, 0.1482, 0.5, 0.1482, 0.5, 0.901, 0.25, 0.901, 0.25, 0.8568, 0.3568, 0.8568, 0.3568, 0.7268, 0.5, 0.7268, 0.5, 0.6482, 0.5, 0.6482, 0.5, 0.9768, 0.5, 0.9768, 0.5, 0.8982, 0.5, 0.8982, 0.5, 0.8568, 0.1432, 0.8568, 0.1432, 0.901, 0.25, 0.901, 0.25, 0.8518, 0.5, 0.8518, 0.5, 0.7732, 0.5, 0.7732, 0.5, 0.3518, 0.5, 0.3518, 0.5, 0.2732, 0.5, 0.2732, 0.5, 0.1018, 0.5, 0.1018, 0.5, 0.02317, 0.5, 0.02317, 0.5, 0.901, 0.25, 0.901, 0.25, 0.8568, 0.3568, 0.8568, 0.3568, 0.8568, 0.3568, 0.8568, 0.3568, 0.75, 0.401, 0.75, 0.401, 0.5232, 0.5, 0.5232, 0.5, 0.6018, 0.5, 0.6018, 0.5, 0.8518, 0.5, 0.8518, 0.5, 0.7732, 0.5, 0.7732, 0.5, 0.6432, 0.1432, 0.6432, 0.1432, 0.75, 0.09899, 0.75, 0.09899, 0.8982, 0.5, 0.8982, 0.5, 0.8982, 0.5, 0.8982, 0.5, 0.6018, 0.5, 0.6018, 0.5, 0.5232, 0.5, 0.5232, 0.5, 0.8568, 0.3568, 0.8568, 0.3568, 0.8568, 0.3568, 0.8568, 0.3568, 0.599, 0.25, 0.599, 0.25, 0.6432, 0.1432, 0.6432, 0.1432, 0.75, 0.09899, 0.75, 0.09899, 0.75, 0.09899, 0.75, 0.09899, 0.6482, 0.5, 0.6482, 0.5, 0.7268, 0.5, 0.7268, 0.5, 0.7732, 0.5, 0.7732, 0.5, 0.8518, 0.5, 0.8518, 0.5, 0.02317, 0.5, 0.1018, 0.5, 0.1018, 0.5, 0.02317, 0.5, 0.2732, 0.5, 0.2732, 0.5, 0.3518, 0.5, 0.3518, 0.5, 0.8982, 0.5, 0.8982, 0.5, 0.9768, 0.5, 0.9768, 0.5, 0.3982, 0.5, 0.3982, 0.5, 0.4768, 0.5, 0.4768, 0.5, 0.1482, 0.5, 0.1482, 0.5, 0.2268, 0.5, 0.2268, 0.5, 0.8982, 0.5, 0.8982, 0.5, 0.8982, 0.5, 0.8982, 0.5, 0.4768, 0.5, 0.4768, 0.5, 0.4768, 0.5, 0.4768, 0.5, 0.4768, 0.5, 0.4768, 0.5, 0.3982, 0.5, 0.3982, 0.5, 0.8982, 0.5, 0.8949, 0.5017, 0.9801, 0.5017, 0.9768, 0.5, 0.7732, 0.5, 0.7699, 0.5017, 0.8551, 0.5017, 0.8518, 0.5, 0.6482, 0.5, 0.6449, 0.5017, 0.7301, 0.5017, 0.7268, 0.5, 0.5232, 0.5, 0.5199, 0.5017, 0.6051, 0.5017, 0.6018, 0.5, 0.3982, 0.5, 0.3949, 0.5017, 0.4801, 0.5017, 0.4768, 0.5, 0.2732, 0.5, 0.2699, 0.5017, 0.3551, 0.5017, 0.3518, 0.5, 0.1482, 0.5, 0.1449, 0.5017, 0.2301, 0.5017, 0.2268, 0.5, 0.02317, 0.5, 0.01991, 0.5017, 0.1051, 0.5017, 0.1018, 0.5, 0.9768, 0.5, 0.9768, 0.5, 0.8982, 0.5, 0.8982, 0.5, 0.625, 0.75, 0.5, 0.75, 0.5, 0.5, 0.625, 0.5, 0.5, 0.5, 0.5, 0.75, 0.375, 0.75, 0.375, 0.5, 0.375, 0.5, 0.375, 0.75, 0.25, 0.75, 0.25, 0.5, 0.25, 0.75, 0.125, 0.75, 0.125, 0.5, 0.25, 0.5, 0.125, 0.75, 0.0, 0.75, 0.0, 0.5, 0.125, 0.5, 0.875, 0.75, 0.0, 0.75, 0.125, 0.75, 0.25, 0.75, 0.375, 0.75, 0.5, 0.75, 0.625, 0.75, 0.75, 0.75, 1.0, 0.5, 1.0, 0.75, 0.875, 0.75, 0.875, 0.5, 0.875, 0.5, 0.875, 0.75, 0.75, 0.75, 0.75, 0.5, 0.75, 0.5, 0.75, 0.75, 0.625, 0.75, 0.625, 0.5, 0.625, 0.75, 0.5, 0.75, 0.5, 0.5, 0.625, 0.5, 0.5, 0.5, 0.5, 0.75, 0.375, 0.75, 0.375, 0.5, 0.375, 0.5, 0.375, 0.75, 0.25, 0.75, 0.25, 0.5, 0.25, 0.75, 0.125, 0.75, 0.125, 0.5, 0.25, 0.5, 0.125, 0.75, 0.0, 0.75, 0.0, 0.5, 0.125, 0.5, 0.875, 0.75, 0.0, 0.75, 0.125, 0.75, 0.25, 0.75, 0.375, 0.75, 0.5, 0.75, 0.625, 0.75, 0.75, 0.75, 1.0, 0.5, 1.0, 0.75, 0.875, 0.75, 0.875, 0.5, 0.875, 0.5, 0.875, 0.75, 0.75, 0.75, 0.75, 0.5, 0.75, 0.5, 0.75, 0.75, 0.625, 0.75, 0.625, 0.5, 0.2058, 0.75, 0.2156, 0.625, 0.2846, 0.625, 0.2951, 0.75, 0.2058, 0.75, 0.2951, 0.75, 0.2846, 0.625, 0.2156, 0.625, -0.0002004, 0.3473, 0.09375, 0.3558, 0.09375, 0.3558, -0.0002004, 0.3473, 0.375, 0.3125, 0.3125, 0.3125, 0.3125, 0.4688, 0.375, 0.4688, 0.25, 0.3125, 0.125, 0.3125, 0.125, 0.4688, 0.25, 0.4688, 0.3125, 0.3125, 0.25, 0.3125, 0.25, 0.4688, 0.3125, 0.4688, -0.0002695, 0.4334, 0.09787, 0.4262, 0.09787, 0.4262, -0.0002695, 0.4334, 0.375, 0.3125, 0.375, 0.4688, 0.3125, 0.4688, 0.3125, 0.3125, 0.25, 0.3125, 0.25, 0.4688, 0.125, 0.4688, 0.125, 0.3125, 0.3125, 0.3125, 0.3125, 0.4688, 0.25, 0.4688, 0.25, 0.3125, 0.09375, 0.3558, -0.0002004, 0.3473, 0.0, 0.3125, 0.125, 0.3125, 0.09787, 0.4262, 0.09375, 0.3558, 0.125, 0.3125, 0.125, 0.4688, -0.0002004, 0.3473, 0.09375, 0.3558, 0.125, 0.3125, 0.0, 0.3125, 0.09375, 0.3558, 0.09787, 0.4262, 0.125, 0.4688, 0.125, 0.3125, 0.09787, 0.4262, -0.0002695, 0.4334, 0.0, 0.4688, 0.125, 0.4688, -0.0002695, 0.4334, 0.09787, 0.4262, 0.125, 0.4688, 0.0, 0.4688, 0.09375, 0.3558, -0.0002004, 0.3473, -0.0002695, 0.4334, 0.09787, 0.4262, 0.09375, 0.3558, 0.09787, 0.4262, -0.0002695, 0.4334, -0.0002004, 0.3473, 0.09787, 0.4262, -0.0002695, 0.4334, -0.0002695, 0.4334, 0.09787, 0.4262, 0.09787, 0.4262, 0.09375, 0.3558, 0.09375, 0.3558, 0.09787, 0.4262, 0.09375, 0.3558, 0.09787, 0.4262, 0.09787, 0.4262, 0.09375, 0.3558, 0.09375, 0.3558, -0.0002004, 0.3473, -0.0002004, 0.3473, 0.09375, 0.3558, 0.3407, 0.75, 0.2951, 0.75, 0.3343, 0.875, 0.3343, 0.875, 0.344, 0.4727, 0.3494, 0.625, 0.2846, 0.625, 0.2889, 0.4736, 0.3466, 0.25, 0.2953, 0.25, 0.291, 0.4014, 0.3429, 0.4022, 0.2156, 0.625, 0.2058, 0.75, 0.125, 0.75, 0.125, 0.625, 0.125, 0.75, 0.125, 0.875, 0.09837, 0.875, 0.04525, 0.75, 0.3494, 0.625, 0.3407, 0.75, 0.2951, 0.75, 0.2846, 0.625, 0.3494, 0.625, 0.2846, 0.625, 0.2951, 0.75, 0.3407, 0.75, 0.4686, 0.4701, 0.3931, 0.4718, 0.392, 0.4032, 0.4692, 0.4049, 0.1647, 0.875, 0.3343, 0.875, 0.2951, 0.75, 0.2058, 0.75, 0.125, 0.4018, 0.2089, 0.3946, 0.2047, 0.25, 0.125, 0.25, 0.3407, 0.75, 0.3343, 0.875, 0.3343, 0.875, 0.2951, 0.75, 0.125, 0.4732, 0.125, 0.625, 0.03998, 0.625, 0.03976, 0.4742, 0.125, 0.625, 0.03998, 0.625, 0.04525, 0.75, 0.125, 0.75, 0.467, 0.625, 0.396, 0.625, 0.4031, 0.75, 0.4557, 0.75, 0.4707, 0.25, 0.4692, 0.4049, 0.392, 0.4032, 0.39, 0.25, 0.2156, 0.625, 0.125, 0.625, 0.125, 0.75, 0.2058, 0.75, 0.4557, 0.75, 0.4031, 0.75, 0.4005, 0.875, 0.4005, 0.875, 0.125, 0.625, 0.125, 0.75, 0.04525, 0.75, 0.03998, 0.625, 0.1647, 0.875, 0.2058, 0.75, 0.2951, 0.75, 0.3343, 0.875, 0.2058, 0.75, 0.1647, 0.875, 0.125, 0.875, 0.125, 0.75, 0.125, 0.75, 0.04525, 0.75, 0.09837, 0.875, 0.125, 0.875, 0.4686, 0.4701, 0.467, 0.625, 0.396, 0.625, 0.3931, 0.4718, 0.2047, 0.25, 0.2953, 0.25, 0.291, 0.4014, 0.2089, 0.3946, 0.4686, 0.4701, 0.3931, 0.4718, 0.396, 0.625, 0.467, 0.625, 0.125, 0.625, 0.2156, 0.625, 0.2114, 0.4804, 0.125, 0.4732, 0.2058, 0.75, 0.125, 0.75, 0.125, 0.875, 0.1647, 0.875, 0.2047, 0.25, 0.2089, 0.3946, 0.291, 0.4014, 0.2953, 0.25, 0.04525, 0.75, 0.03998, 0.625, 0.03998, 0.625, 0.04525, 0.75, 0.09837, 0.875, 0.04525, 0.75, 0.04525, 0.75, 0.09837, 0.875, 0.03998, 0.625, 0.03976, 0.4742, 0.03976, 0.4742, 0.03998, 0.625, 0.2114, 0.4804, 0.2889, 0.4736, 0.2846, 0.625, 0.2156, 0.625, 0.344, 0.4727, 0.2889, 0.4736, 0.2846, 0.625, 0.3494, 0.625, 0.2114, 0.4804, 0.2156, 0.625, 0.2846, 0.625, 0.2889, 0.4736, 0.125, 0.25, 0.03943, 0.25, 0.03965, 0.4008, 0.125, 0.4018, 0.03965, 0.4008, 0.03943, 0.25, 0.03943, 0.25, 0.03965, 0.4008, 0.125, 0.625, 0.125, 0.4732, 0.2114, 0.4804, 0.2156, 0.625, 0.4557, 0.75, 0.4005, 0.875, 0.4005, 0.875, 0.4031, 0.75, 0.125, 0.4018, 0.125, 0.25, 0.2047, 0.25, 0.2089, 0.3946, 0.4707, 0.25, 0.39, 0.25, 0.392, 0.4032, 0.4692, 0.4049, 0.125, 0.4732, 0.03976, 0.4742, 0.03998, 0.625, 0.125, 0.625, 0.467, 0.625, 0.4557, 0.75, 0.4031, 0.75, 0.396, 0.625, 0.03965, 0.4008, 0.03965, 0.4008, 0.03976, 0.4742, 0.03976, 0.4742, 0.3931, 0.4718, 0.4686, 0.4701, 0.4692, 0.4049, 0.392, 0.4032, 0.2089, 0.3946, 0.125, 0.4018, 0.125, 0.4732, 0.2114, 0.4804, 0.2889, 0.4736, 0.2114, 0.4804, 0.2089, 0.3946, 0.291, 0.4014, 0.125, 0.4732, 0.03976, 0.4742, 0.03965, 0.4008, 0.125, 0.4018, 0.344, 0.4727, 0.2889, 0.4736, 0.291, 0.4014, 0.3429, 0.4022, 0.125, 0.4018, 0.2089, 0.3946, 0.2114, 0.4804, 0.125, 0.4732, 0.2114, 0.4804, 0.2889, 0.4736, 0.291, 0.4014, 0.2089, 0.3946, 0.03976, 0.4742, 0.125, 0.4732, 0.125, 0.4018, 0.03965, 0.4008, 0.2889, 0.4736, 0.344, 0.4727, 0.3429, 0.4022, 0.291, 0.4014, 0.125, 0.25, 0.125, 0.4018, 0.03965, 0.4008, 0.03943, 0.25, 0.3343, 0.875, 0.3407, 0.75, 0.4031, 0.75, 0.4005, 0.875, 0.3407, 0.75, 0.3494, 0.625, 0.396, 0.625, 0.4031, 0.75, 0.4031, 0.75, 0.396, 0.625, 0.3494, 0.625, 0.3407, 0.75, 0.4005, 0.875, 0.4031, 0.75, 0.3407, 0.75, 0.3343, 0.875, 0.3429, 0.4022, 0.344, 0.4727, 0.3931, 0.4718, 0.392, 0.4032, 0.344, 0.4727, 0.3429, 0.4022, 0.392, 0.4032, 0.3931, 0.4718, 0.39, 0.25, 0.392, 0.4032, 0.3429, 0.4022, 0.3466, 0.25, 0.3931, 0.4718, 0.396, 0.625, 0.3494, 0.625, 0.344, 0.4727, 0.396, 0.625, 0.3931, 0.4718, 0.344, 0.4727, 0.3494, 0.625, 0.392, 0.4032, 0.39, 0.25, 0.3466, 0.25, 0.3429, 0.4022, 0.3466, 0.25, 0.3429, 0.4022, 0.291, 0.4014, 0.2953, 0.25, 0.75, 0.6667, 0.75, 0.8333, 0.625, 0.8333, 0.625, 0.6667, 0.75, 0.5, 0.75, 0.6667, 0.625, 0.6667, 0.625, 0.5, 0.625, 0.6667, 0.625, 0.8333, 0.5, 0.8333, 0.5, 0.6667, 0.625, 0.5, 0.625, 0.6667, 0.5, 0.6667, 0.5, 0.5, 0.5, 0.6667, 0.5, 0.8333, 0.375, 0.8333, 0.375, 0.6667, 0.5, 0.5, 0.5, 0.6667, 0.375, 0.6667, 0.375, 0.5, 0.375, 0.6667, 0.375, 0.8333, 0.25, 0.8333, 0.25, 0.6667, 0.375, 0.5, 0.375, 0.6667, 0.25, 0.6667, 0.25, 0.5, 0.25, 0.5, 0.25, 0.6667, 0.125, 0.6667, 0.125, 0.5, 0.25, 0.6667, 0.25, 0.8333, 0.125, 0.8333, 0.125, 0.6667, 0.125, 0.5, 0.125, 0.6667, 0.0, 0.6667, 0.0, 0.5, 0.125, 0.6667, 0.125, 0.8333, 0.0, 0.8333, 0.0, 0.6667, 1.0, 0.5, 1.0, 0.6667, 0.875, 0.6667, 0.875, 0.5, 1.0, 0.6667, 1.0, 0.8333, 0.875, 0.8333, 0.875, 0.6667, 0.875, 0.5, 0.875, 0.6667, 0.75, 0.6667, 0.75, 0.5, 0.875, 0.6667, 0.875, 0.8333, 0.75, 0.8333, 0.75, 0.6667, 0.875, 0.5, 0.75, 0.5, 0.75, 0.5, 0.875, 0.5, 0.375, 0.5, 0.25, 0.5, 0.25, 0.5, 0.375, 0.5, 0.125, 0.5, 0.0, 0.5, 0.0, 0.5, 0.125, 0.5, 1.0, 0.5, 0.875, 0.5, 0.875, 0.5, 1.0, 0.5, 0.625, 0.5, 0.5, 0.5, 0.5, 0.5, 0.625, 0.5, 0.75, 0.5, 0.625, 0.5, 0.625, 0.5, 0.75, 0.5, 0.25, 0.5, 0.125, 0.5, 0.125, 0.5, 0.25, 0.5, 0.5, 0.5, 0.375, 0.5, 0.375, 0.5, 0.5, 0.5, 0.75, 0.8333, 0.625, 0.8333, 0.6875, 1.0, 0.75, 0.6667, 0.625, 0.6667, 0.625, 0.8333, 0.75, 0.8333, 0.75, 0.5, 0.625, 0.5, 0.625, 0.6667, 0.75, 0.6667, 0.625, 0.6667, 0.5, 0.6667, 0.5, 0.8333, 0.625, 0.8333, 0.625, 0.5, 0.5, 0.5, 0.5, 0.6667, 0.625, 0.6667, 0.625, 0.8333, 0.5, 0.8333, 0.5625, 1.0, 0.5, 0.6667, 0.375, 0.6667, 0.375, 0.8333, 0.5, 0.8333, 0.5, 0.5, 0.375, 0.5, 0.375, 0.6667, 0.5, 0.6667, 0.5, 0.8333, 0.375, 0.8333, 0.4375, 1.0, 0.375, 0.6667, 0.25, 0.6667, 0.25, 0.8333, 0.375, 0.8333, 0.375, 0.5, 0.25, 0.5, 0.25, 0.6667, 0.375, 0.6667, 0.375, 0.8333, 0.25, 0.8333, 0.3125, 1.0, 0.25, 0.5, 0.125, 0.5, 0.125, 0.6667, 0.25, 0.6667, 0.25, 0.8333, 0.125, 0.8333, 0.1875, 1.0, 0.25, 0.6667, 0.125, 0.6667, 0.125, 0.8333, 0.25, 0.8333, 0.125, 0.5, 0.0, 0.5, 0.0, 0.6667, 0.125, 0.6667, 0.125, 0.8333, 0.0, 0.8333, 0.0625, 1.0, 0.125, 0.6667, 0.0, 0.6667, 0.0, 0.8333, 0.125, 0.8333, 1.0, 0.5, 0.875, 0.5, 0.875, 0.6667, 1.0, 0.6667, 1.0, 0.8333, 0.875, 0.8333, 0.9375, 1.0, 1.0, 0.6667, 0.875, 0.6667, 0.875, 0.8333, 1.0, 0.8333, 0.875, 0.5, 0.75, 0.5, 0.75, 0.6667, 0.875, 0.6667, 0.875, 0.8333, 0.75, 0.8333, 0.8125, 1.0, 0.875, 0.6667, 0.75, 0.6667, 0.75, 0.8333, 0.875, 0.8333, 0.875, 0.5, 0.875, 0.5, 0.75, 0.5, 0.75, 0.5, 0.375, 0.5, 0.375, 0.5, 0.25, 0.5, 0.25, 0.5, 0.125, 0.5, 0.125, 0.5, 0.0, 0.5, 0.0, 0.5, 1.0, 0.5, 1.0, 0.5, 0.875, 0.5, 0.875, 0.5, 0.625, 0.5, 0.625, 0.5, 0.5, 0.5, 0.5, 0.5, 0.75, 0.5, 0.75, 0.5, 0.625, 0.5, 0.625, 0.5, 0.25, 0.5, 0.25, 0.5, 0.125, 0.5, 0.125, 0.5, 0.5, 0.5, 0.5, 0.5, 0.375, 0.5, 0.375, 0.5, 0.75, 0.5, 0.625, 0.5, 0.625, 0.5, 0.75, 0.5, 0.625, 0.5, 0.5, 0.5, 0.5, 0.5, 0.625, 0.5, 0.5, 0.5, 0.375, 0.5, 0.375, 0.5, 0.5, 0.5, 0.375, 0.5, 0.25, 0.5, 0.25, 0.5, 0.375, 0.5, 0.25, 0.5, 0.125, 0.5, 0.125, 0.5, 0.25, 0.5, 0.125, 0.5, 0.0, 0.5, 0.0, 0.5, 0.125, 0.5, 1.0, 0.5, 0.875, 0.5, 0.875, 0.5, 1.0, 0.5, 0.875, 0.5, 0.75, 0.5, 0.75, 0.5, 0.875, 0.5, 0.0, 0.8333, 0.125, 0.8333, 0.25, 0.8333, 0.375, 0.8333, 0.5, 0.8333, 0.625, 0.8333, 0.75, 0.8333, 0.875, 0.8333])
me_sphere_002.materials.append(mat_bone)
me_sphere_002.materials.append(mat_shirt)
me_sphere_002.materials.append(mat_pant)
me_sphere_002.materials.append(mat_shoes_and_glows)
me_sphere_002.materials.append(mat_hand)
me_sphere_002.materials.append(mat_belt)
me_sphere_002.materials.append(mat_eyes)
me_sphere_002.materials.append(mat_jacket_and_helmet)
me_sphere_002.materials.append(mat_jacket_strips)
me_sphere_002.use_remesh_fix_poles = True
me_sphere_002.use_remesh_preserve_attributes = False
me_sphere_002.update()

# ---- objects
ob_worker_villager = bpy.data.objects.new('Worker villager ', me_sphere_002)

# ---- transforms, parenting, visibility, modifiers, constraints
ob_worker_villager.location = (-0.5927, 0.0, 3.706)
ob_worker_villager.rotation_euler = (0.0, -0.3058, 0.0)
ob_worker_villager.scale = (0.8072, 0.8072, 0.8072)

# ---- collection membership
col_collection.objects.link(ob_worker_villager)

# ---- scene / render settings (as saved in the file)
scene.frame_start = 1; scene.frame_end = 250; scene.frame_set(0)
scene.render.engine = 'BLENDER_EEVEE_NEXT'
scene.cycles.sampling_pattern = 'TABULATED_SOBOL'
scene.cycles.use_light_tree = False
scene.eevee.use_gtao = True
scene.view_settings.view_transform = 'Filmic'
bpy.context.view_layer.update()

# ---- added for rendering (the .blend has no active camera): camera
cam_auto = bpy.data.cameras.new('AutoCamera')
cam_auto.lens = 50.0
cam_auto.sensor_width = 36.0
cam_auto.clip_end = 1000.0
ob_auto_camera = bpy.data.objects.new('AutoCamera', cam_auto)
scene.collection.objects.link(ob_auto_camera)
ob_auto_camera.location = (11.4439, -14.2687, 13.1302)
ob_auto_camera.rotation_euler = (1.09748, -7.21219e-08, 0.694738)
scene.camera = ob_auto_camera
bpy.context.view_layer.update()
